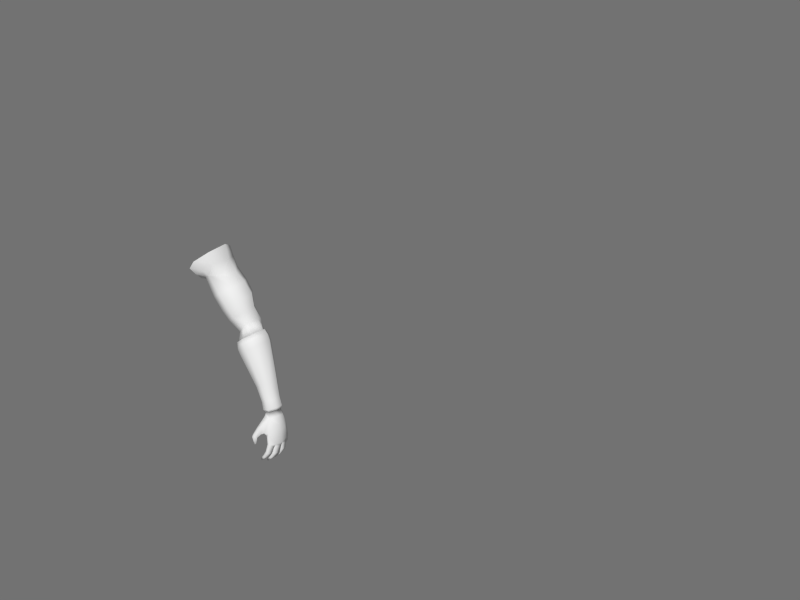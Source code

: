 # Source: hand-fk-ik-start.blend  (saved by Blender 4.0.36; exported with 4.5.12 LTS)
import bpy
from mathutils import Matrix  # noqa: F401  (used for matrix-valued properties, if any)

bpy.ops.wm.read_factory_settings(use_empty=True)
scene = bpy.context.scene
scene.name = 'Scene'

# ---- collections
col_collection_1 = bpy.data.collections.new('Collection 1'); scene.collection.children.link(col_collection_1)

# ---- world
world_world = bpy.data.worlds.new('World'); scene.world = world_world
world_world.color = (0.1683, 0.1683, 0.1683)
world_world.use_sun_shadow = False
world_world.sun_shadow_jitter_overblur = 0.0
world_world.cycles.sampling_method = 'NONE'
world_world.cycles.sample_map_resolution = 256
world_world.light_settings.ao_factor = 0.3

# ---- meshes
me_circle = bpy.data.meshes.new('Circle')
me_circle.from_pydata([(-8.774e-09, 0.6009, -0.2807), (-0.05476, 0.6009, -0.2753), (-0.1074, 0.6009, -0.2593), (-0.156, 0.6009, -0.2334), (-0.1985, 0.6009, -0.1985), (-0.2334, 0.6009, -0.156), (-0.2593, 0.6009, -0.1074), (-0.2753, 0.6009, -0.05476), (-0.2807, 0.6009, 1.536e-08), (-0.2753, 0.6009, 0.05476), (-0.2593, 0.6009, 0.1074), (-0.2334, 0.6009, 0.156), (-0.1985, 0.6009, 0.1985), (-0.156, 0.6009, 0.2334), (-0.1074, 0.6009, 0.2593), (-0.05476, 0.6009, 0.2753), (-8.774e-09, 0.6009, 0.2807), (0.05476, 0.6009, 0.2753), (0.1074, 0.6009, 0.2593), (0.156, 0.6009, 0.2334), (0.1985, 0.6009, 0.1985), (0.2334, 0.6009, 0.156), (0.2593, 0.6009, 0.1074), (0.2753, 0.6009, 0.05476), (0.2807, 0.6009, 1.536e-08), (0.2753, 0.6009, -0.05476), (0.2593, 0.6009, -0.1074), (0.2334, 0.6009, -0.156), (0.1985, 0.6009, -0.1985), (0.156, 0.6009, -0.2334), (0.1074, 0.6009, -0.2593), (0.05476, 0.6009, -0.2753)], [(1, 0), (2, 1), (3, 2), (4, 3), (5, 4), (6, 5), (7, 6), (8, 7), (9, 8), (10, 9), (11, 10), (12, 11), (13, 12), (14, 13), (15, 14), (16, 15), (17, 16), (18, 17), (19, 18), (20, 19), (21, 20), (22, 21), (23, 22), (24, 23), (25, 24), (26, 25), (27, 26), (28, 27), (29, 28), (30, 29), (31, 30), (0, 31)], [])
_uv = me_circle.uv_layers.new(name='UVMap')
_uv.uv.foreach_set('vector', [])
me_circle.update()
me_plane = bpy.data.meshes.new('Plane')
me_plane.from_pydata([(-0.5202, -0.05845, 0.0), (0.5202, -0.05845, 0.0), (-0.5202, 1.942, 0.0), (0.5202, 1.942, 0.0)], [(2, 0), (0, 1), (1, 3), (3, 2)], [])
_uv = me_plane.uv_layers.new(name='UVMap')
_uv.uv.foreach_set('vector', [])
me_plane.update()
me_plane_001 = bpy.data.meshes.new('Plane.001')
me_plane_001.from_pydata([(-7.658e-08, 0.7678, 0.0), (0.09804, 0.2616, 0.0), (0.2531, 0.2616, 0.0), (-0.2531, 0.2616, 0.0), (-0.09804, 0.2616, 0.0), (0.09804, 0.005216, 0.0), (-0.09804, 0.005216, 0.0)], [(2, 0), (3, 4), (3, 2), (0, 3), (1, 2), (6, 5), (4, 6), (5, 1)], [])
_uv = me_plane_001.uv_layers.new(name='UVMap')
_uv.uv.foreach_set('vector', [])
me_plane_001.update()
me_hand = bpy.data.meshes.new('hand')
me_hand.from_pydata([(0.05623, 0.04101, 0.04012), (0.06276, 0.09498, 0.03619), (0.03965, 0.1328, 0.02856), (0.03615, 0.01137, 0.02345), (0.002629, 0.01645, -0.0006293), (0.01158, 0.1361, -0.01137), (-0.01615, 0.1059, -0.03283), (-0.01597, 0.05107, -0.03259), (0.002478, 0.06944, -0.03683), (0.003238, 0.1139, -0.03359), (0.02225, 0.1411, -0.02053), (0.01665, 0.04074, -0.01392), (0.04008, 0.03465, -0.001112), (0.05624, 0.1311, -0.0009066), (0.0881, 0.09734, 0.000777), (0.06941, 0.05896, 0.0006882), (0.1325, 0.0651, -0.06328), (0.1326, 0.1105, -0.05888), (0.09958, 0.1432, -0.06939), (0.1067, 0.03626, -0.08419), (0.07324, 0.04587, -0.1107), (0.07337, 0.1398, -0.1016), (0.05521, 0.1131, -0.1193), (0.05516, 0.07515, -0.1229), (0.1254, 0.07825, -0.178), (0.1253, 0.09089, -0.1789), (0.1205, 0.1188, -0.1608), (0.1287, 0.05936, -0.1633), (0.1414, 0.06241, -0.1426), (0.1589, 0.1049, -0.1308), (0.1581, 0.07035, -0.1319), (0.2513, 0.03943, -0.4049), (0.2636, 0.06205, -0.4009), (0.2615, 0.08566, -0.4063), (0.2484, 0.09645, -0.4079), (0.2339, 0.09154, -0.4111), (0.2305, 0.04087, -0.405), (0.221, 0.05242, -0.4082), (0.2233, 0.07328, -0.4087), (0.2162, 0.02211, -0.4671), (0.2065, 0.01537, -0.4633), (0.2262, 0.007502, -0.4692), (0.215, 0.0006715, -0.4655), (0.2185, 0.02282, -0.4635), (0.2101, 0.01683, -0.4571), (0.2278, 0.009223, -0.4651), (0.2182, 0.003358, -0.4586), (0.218, 0.01377, -0.4885), (0.2141, 0.01122, -0.4903), (0.2235, 0.00566, -0.488), (0.2193, 0.002919, -0.49), (0.2282, 0.04232, -0.4387), (0.227, 0.0259, -0.4552), (0.2316, 0.03025, -0.4533), (0.2158, 0.02613, -0.4409), (0.2193, 0.03611, -0.4284), (0.2392, 0.01324, -0.4512), (0.2482, 0.01918, -0.4453), (0.2279, 0.01308, -0.4369), (0.2384, 0.02324, -0.4211), (0.2489, 0.09712, -0.4855), (0.2629, 0.1007, -0.4829), (0.2365, 0.08816, -0.5403), (0.2321, 0.08594, -0.5324), (0.2391, 0.08191, -0.5403), (0.2344, 0.08024, -0.5327), (0.2587, 0.1018, -0.5079), (0.2487, 0.09788, -0.5042), (0.2612, 0.09188, -0.5083), (0.2521, 0.08772, -0.5053), (0.2479, 0.0972, -0.5261), (0.2415, 0.09443, -0.5208), (0.2506, 0.08903, -0.5261), (0.2447, 0.08593, -0.5217), (0.2558, 0.1008, -0.514), (0.247, 0.09703, -0.5082), (0.2583, 0.09131, -0.5143), (0.2503, 0.08727, -0.5093), (0.2505, 0.09853, -0.5222), (0.2432, 0.09532, -0.5171), (0.2532, 0.08995, -0.5224), (0.2464, 0.08642, -0.518), (0.2614, 0.101, -0.4912), (0.2488, 0.09725, -0.4912), (0.2643, 0.08893, -0.4922), (0.2525, 0.08508, -0.4928), (0.2593, 0.06515, -0.4961), (0.2745, 0.0664, -0.4962), (0.2561, 0.0782, -0.495), (0.2718, 0.08168, -0.4952), (0.2497, 0.06332, -0.5354), (0.2579, 0.06537, -0.5408), (0.2479, 0.07449, -0.5347), (0.2565, 0.076, -0.5411), (0.2516, 0.06378, -0.5309), (0.261, 0.06614, -0.5361), (0.2499, 0.07546, -0.5301), (0.2599, 0.07727, -0.5363), (0.2561, 0.06452, -0.5198), (0.2672, 0.06716, -0.5259), (0.2544, 0.07729, -0.5189), (0.2663, 0.0794, -0.5259), (0.2583, 0.06495, -0.5148), (0.2705, 0.06763, -0.5183), (0.2565, 0.07818, -0.5139), (0.2698, 0.08037, -0.5182), (0.2374, 0.0608, -0.547), (0.243, 0.06125, -0.5556), (0.236, 0.06774, -0.547), (0.2415, 0.06864, -0.5559), (0.2701, 0.08486, -0.4855), (0.2539, 0.08156, -0.4884), (0.2561, 0.04287, -0.4881), (0.2733, 0.03913, -0.4848), (0.2583, 0.0626, -0.4899), (0.2763, 0.06144, -0.4871), (0.2406, 0.04196, -0.5557), (0.2331, 0.04427, -0.5484), (0.2391, 0.03473, -0.5565), (0.2331, 0.03689, -0.5475), (0.2705, 0.05091, -0.5204), (0.257, 0.05326, -0.5153), (0.269, 0.03737, -0.5188), (0.2565, 0.03874, -0.5146), (0.2547, 0.04599, -0.5437), (0.2461, 0.04807, -0.5366), (0.2543, 0.03453, -0.542), (0.246, 0.03573, -0.5359), (0.2663, 0.04948, -0.5283), (0.2544, 0.052, -0.5205), (0.2651, 0.03644, -0.5267), (0.2539, 0.03797, -0.5198), (0.2586, 0.04723, -0.5388), (0.2487, 0.04935, -0.5319), (0.2579, 0.03529, -0.5371), (0.2484, 0.03648, -0.5312), (0.2751, 0.05623, -0.496), (0.2586, 0.0585, -0.4956), (0.2725, 0.04053, -0.4944), (0.2577, 0.04411, -0.4946), (0.2671, 0.02205, -0.4813), (0.252, 0.02516, -0.4852), (0.2516, 0.02347, -0.4908), (0.2652, 0.01983, -0.49), (0.2549, 0.03798, -0.4925), (0.2698, 0.03381, -0.4923), (0.2402, 0.0158, -0.5273), (0.2475, 0.01288, -0.5328), (0.2418, 0.02706, -0.5287), (0.2493, 0.02321, -0.5351), (0.2425, 0.01649, -0.523), (0.251, 0.01339, -0.5284), (0.2442, 0.02822, -0.5244), (0.253, 0.02412, -0.5307), (0.2477, 0.01792, -0.5125), (0.2577, 0.01417, -0.5188), (0.2498, 0.03069, -0.514), (0.2604, 0.02584, -0.5211), (0.2502, 0.01862, -0.5078), (0.2615, 0.01505, -0.5116), (0.2525, 0.03184, -0.5093), (0.2645, 0.02713, -0.5138), (0.2284, 0.01957, -0.5388), (0.2328, 0.01588, -0.5472), (0.2293, 0.02644, -0.5402), (0.234, 0.0232, -0.549), (0.264, 0.044, -0.4254), (0.2673, 0.0803, -0.4275), (0.2385, 0.08358, -0.4313), (0.2309, 0.05219, -0.4331), (0.267, 0.0412, -0.447), (0.2687, 0.0841, -0.4459), (0.2443, 0.08396, -0.4491), (0.2412, 0.04952, -0.4536), (0.2697, 0.06222, -0.4255), (0.2346, 0.06858, -0.431), (0.2582, 0.02651, -0.4483), (0.2596, 0.09872, -0.4397), (0.2739, 0.06186, -0.4472), (0.244, 0.1001, -0.4431), (0.2388, 0.03505, -0.4588), (0.2436, 0.0666, -0.4512), (0.2352, 0.01961, -0.456), (0.2232, 0.01621, -0.4688), (0.2087, 0.006768, -0.4637), (0.2248, 0.01725, -0.4655), (0.2123, 0.009004, -0.4566), (0.2211, 0.009852, -0.4887), (0.2164, 0.006798, -0.4909), (0.2419, 0.02384, -0.4539), (0.2261, 0.02953, -0.4201), (0.2195, 0.01964, -0.4361), (0.2548, 0.1015, -0.4839), (0.2329, 0.08743, -0.5366), (0.2359, 0.07978, -0.537), (0.2531, 0.1018, -0.5059), (0.2572, 0.08783, -0.507), (0.2441, 0.09742, -0.5233), (0.2482, 0.08585, -0.524), (0.2507, 0.1008, -0.5109), (0.2548, 0.08739, -0.5119), (0.2462, 0.0986, -0.5195), (0.2503, 0.08648, -0.5203), (0.2544, 0.1015, -0.4909), (0.2589, 0.08485, -0.4928), (0.2674, 0.06329, -0.4965), (0.2634, 0.08242, -0.4949), (0.254, 0.06222, -0.5381), (0.2518, 0.07736, -0.5379), (0.2566, 0.06274, -0.5335), (0.2545, 0.07856, -0.5331), (0.2619, 0.06338, -0.5229), (0.2601, 0.08077, -0.5223), (0.2646, 0.06375, -0.5167), (0.2629, 0.08179, -0.5159), (0.2391, 0.05977, -0.5518), (0.2374, 0.06885, -0.5519), (0.262, 0.08368, -0.4883), (0.265, 0.04055, -0.4879), (0.2681, 0.06189, -0.4904), (0.2351, 0.04433, -0.5539), (0.2345, 0.03471, -0.5526), (0.2639, 0.05482, -0.5181), (0.2625, 0.03534, -0.5165), (0.2504, 0.04935, -0.5404), (0.25, 0.03283, -0.5387), (0.2604, 0.05339, -0.5246), (0.2592, 0.03457, -0.523), (0.2537, 0.0507, -0.5356), (0.253, 0.03349, -0.5339), (0.2671, 0.06003, -0.4961), (0.2647, 0.03965, -0.4943), (0.2586, 0.02062, -0.4828), (0.2576, 0.01892, -0.49), (0.263, 0.03844, -0.4928), (0.2435, 0.01226, -0.5297), (0.2458, 0.02725, -0.5322), (0.2464, 0.01278, -0.5253), (0.249, 0.02837, -0.5279), (0.2522, 0.01368, -0.5153), (0.2555, 0.03067, -0.5178), (0.2553, 0.0144, -0.5093), (0.2589, 0.03197, -0.5119), (0.2292, 0.01696, -0.5431), (0.2305, 0.02586, -0.5452), (0.2491, 0.02745, -0.4589), (0.251, 0.1026, -0.4406), (0.2461, 0.04796, -0.383), (0.2561, 0.06218, -0.38), (0.2551, 0.07966, -0.3825), (0.2448, 0.08951, -0.3867), (0.2321, 0.08596, -0.3917), (0.2313, 0.04912, -0.3887), (0.2237, 0.05875, -0.3919), (0.2243, 0.07362, -0.3931), (0.08103, 0.03216, -0.04691), (0.1085, 0.06096, -0.02805), (0.109, 0.1064, -0.02366), (0.08224, 0.1394, -0.03664), (0.04681, 0.1431, -0.06152), (0.04575, 0.04181, -0.07048), (0.02687, 0.07153, -0.08121), (0.0273, 0.1148, -0.07762), (0.08619, 0.1027, -0.1473), (0.08617, 0.07373, -0.1487), (0.09652, 0.1267, -0.1324), (0.09648, 0.04976, -0.1356), (0.1241, 0.04309, -0.1134), (0.1162, 0.1314, -0.1057), (0.1453, 0.1051, -0.09606), (0.1453, 0.06773, -0.09758), (0.1601, 0.0412, -0.1699), (0.1797, 0.06592, -0.1565), (0.1602, 0.1244, -0.1746), (0.1349, 0.1178, -0.1964), (0.1348, 0.04542, -0.1924), (0.1258, 0.09393, -0.2091), (0.1396, 0.1273, -0.1656), (0.1495, 0.1288, -0.1614), (0.1552, 0.1215, -0.1534), (0.1291, 0.132, -0.1546), (0.1507, 0.1237, -0.1376), (0.1308, 0.1321, -0.1283), (0.1395, 0.1238, -0.1255), (0.1236, 0.1305, -0.1383), (0.1403, 0.1337, -0.1454), (0.01635, 0.001861, 0.04833), (0.04456, 0.03646, 0.07413), (0.05079, 0.09464, 0.08172), (0.02068, 0.1392, 0.05326), (0.0006933, 0.1415, 0.03776), (-0.00123, 0.0001064, 0.02245), (0.1206, 0.06569, -0.2057), (0.1206, 0.09545, -0.2074), (0.1326, 0.1218, -0.1949), (0.1325, 0.04161, -0.1903), (0.1615, 0.03746, -0.1667), (0.1617, 0.1285, -0.1718), (0.1838, 0.103, -0.1546), (0.1837, 0.06471, -0.1525), (0.2186, 0.05737, -0.3961), (0.2192, 0.07558, -0.3976), (0.2291, 0.09062, -0.3956), (0.2291, 0.04437, -0.3916), (0.2489, 0.04315, -0.3846), (0.2469, 0.09489, -0.3892), (0.261, 0.08194, -0.3833), (0.2622, 0.06082, -0.3807), (0.2083, 0.0788, -0.37), (0.2079, 0.05912, -0.3685), (0.1886, 0.08404, -0.3288), (0.1886, 0.06089, -0.3273), (0.2188, 0.09474, -0.3661), (0.2008, 0.1021, -0.3218), (0.2187, 0.04484, -0.3622), (0.2008, 0.04391, -0.3179), (0.2391, 0.04303, -0.3521), (0.2231, 0.04128, -0.3028), (0.238, 0.09909, -0.3564), (0.2229, 0.1068, -0.3071), (0.2527, 0.08419, -0.3487), (0.2395, 0.08851, -0.2957), (0.2534, 0.06111, -0.3465), (0.2396, 0.06122, -0.2939), (0.1316, 0.0962, -0.2419), (0.1315, 0.06144, -0.2397), (0.1485, 0.1235, -0.2294), (0.1483, 0.03581, -0.2239), (0.1794, 0.03116, -0.1972), (0.1797, 0.1313, -0.2036), (0.2036, 0.1034, -0.1838), (0.2035, 0.06118, -0.1812), (0.1258, 0.06699, -0.2075), (0.1797, 0.1013, -0.1585), (0.2614, 0.08394, -0.3744), (0.2141, 0.07712, -0.3922), (0.2136, 0.05647, -0.3905), (0.2253, 0.09409, -0.3894), (0.2475, 0.04016, -0.3764), (0.2253, 0.04167, -0.385), (0.2626, 0.05992, -0.3716), (0.2455, 0.09886, -0.3814), (0.1956, 0.1044, -0.1687), (0.1395, 0.1249, -0.2141), (0.1393, 0.03627, -0.2087), (0.1242, 0.09662, -0.2272), (0.1241, 0.06251, -0.2252), (0.1955, 0.06186, -0.1662), (0.1714, 0.1326, -0.1883), (0.1711, 0.03162, -0.1822)], [], [(7, 6, 9, 8), (6, 5, 10, 9), (4, 7, 8, 11), (3, 4, 11, 12), (5, 2, 13, 10), (2, 1, 14, 13), (1, 0, 15, 14), (0, 3, 12, 15), (44, 54, 52, 43), (45, 56, 58, 46), (39, 47, 48, 40), (42, 50, 49, 41), (43, 39, 40, 44), (46, 42, 41, 45), (37, 169, 51, 55), (180, 53, 55, 51), (180, 51, 169, 173), (54, 55, 53, 52), (57, 176, 31, 59), (56, 57, 59, 58), (68, 76, 74, 66), (67, 75, 77, 69), (76, 80, 78, 74), (80, 72, 70, 78), (75, 79, 81, 77), (79, 71, 73, 81), (72, 64, 62, 70), (71, 63, 65, 73), (110, 84, 82, 61), (84, 68, 66, 82), (60, 83, 85, 111), (83, 67, 69, 85), (111, 88, 86, 114), (115, 87, 89, 110), (92, 108, 106, 90), (91, 107, 109, 93), (96, 92, 90, 94), (100, 96, 94, 98), (95, 91, 93, 97), (99, 95, 97, 101), (88, 104, 102, 86), (87, 103, 105, 89), (104, 100, 98, 102), (103, 99, 101, 105), (122, 130, 128, 120), (121, 129, 131, 123), (130, 134, 132, 128), (134, 126, 124, 132), (129, 133, 135, 131), (133, 125, 127, 135), (126, 118, 116, 124), (125, 117, 119, 127), (113, 138, 136, 115), (138, 122, 120, 136), (114, 137, 139, 112), (137, 121, 123, 139), (115, 178, 170, 113), (113, 170, 176, 140), (61, 177, 171, 110), (110, 171, 178, 115), (114, 181, 172, 111), (111, 172, 179, 60), (141, 180, 173, 112), (112, 173, 181, 114), (112, 144, 142, 141), (140, 143, 145, 113), (148, 164, 162, 146), (147, 163, 165, 149), (152, 148, 146, 150), (156, 152, 150, 154), (151, 147, 149, 153), (155, 151, 153, 157), (144, 160, 158, 142), (143, 159, 161, 145), (160, 156, 154, 158), (159, 155, 157, 161), (31, 166, 174, 32), (176, 170, 166, 31), (178, 174, 166, 170), (33, 167, 171, 177), (32, 174, 167, 33), (178, 171, 167, 174), (35, 168, 175, 38), (168, 35, 179, 172), (181, 175, 168, 172), (38, 175, 169, 37), (181, 173, 169, 175), (58, 191, 186, 46), (191, 54, 44, 186), (52, 182, 185, 43), (182, 56, 45, 185), (49, 187, 183, 41), (187, 47, 39, 183), (48, 188, 184, 40), (188, 50, 42, 184), (41, 183, 185, 45), (183, 39, 43, 185), (40, 184, 186, 44), (184, 42, 46, 186), (47, 187, 188, 48), (187, 49, 50, 188), (180, 245, 189, 53), (245, 176, 57, 189), (53, 189, 182, 52), (189, 57, 56, 182), (31, 36, 190, 59), (36, 37, 55, 190), (59, 190, 191, 58), (190, 55, 54, 191), (63, 193, 194, 65), (193, 62, 64, 194), (74, 199, 195, 66), (199, 75, 67, 195), (77, 200, 196, 69), (200, 76, 68, 196), (78, 201, 199, 74), (201, 79, 75, 199), (70, 197, 201, 78), (197, 71, 79, 201), (81, 202, 200, 77), (202, 80, 76, 200), (73, 198, 202, 81), (198, 72, 80, 202), (62, 193, 197, 70), (193, 63, 71, 197), (65, 194, 198, 73), (194, 64, 72, 198), (82, 203, 192, 61), (203, 83, 60, 192), (66, 195, 203, 82), (195, 67, 83, 203), (85, 204, 217, 111), (204, 84, 110, 217), (69, 196, 204, 85), (196, 68, 84, 204), (86, 205, 219, 114), (205, 87, 115, 219), (89, 206, 217, 110), (206, 88, 111, 217), (106, 215, 207, 90), (215, 107, 91, 207), (109, 216, 208, 93), (216, 108, 92, 208), (90, 207, 209, 94), (207, 91, 95, 209), (94, 209, 211, 98), (209, 95, 99, 211), (93, 208, 210, 97), (208, 92, 96, 210), (97, 210, 212, 101), (210, 96, 100, 212), (102, 213, 205, 86), (213, 103, 87, 205), (105, 214, 206, 89), (214, 104, 88, 206), (98, 211, 213, 102), (211, 99, 103, 213), (101, 212, 214, 105), (212, 100, 104, 214), (108, 216, 215, 106), (216, 109, 107, 215), (117, 220, 221, 119), (220, 116, 118, 221), (128, 226, 222, 120), (226, 129, 121, 222), (131, 227, 223, 123), (227, 130, 122, 223), (132, 228, 226, 128), (228, 133, 129, 226), (124, 224, 228, 132), (224, 125, 133, 228), (135, 229, 227, 131), (229, 134, 130, 227), (127, 225, 229, 135), (225, 126, 134, 229), (116, 220, 224, 124), (220, 117, 125, 224), (119, 221, 225, 127), (221, 118, 126, 225), (136, 230, 219, 115), (230, 137, 114, 219), (120, 222, 230, 136), (222, 121, 137, 230), (139, 231, 218, 112), (231, 138, 113, 218), (123, 223, 231, 139), (223, 122, 138, 231), (141, 232, 245, 180), (232, 140, 176, 245), (61, 192, 246, 177), (192, 60, 179, 246), (142, 233, 232, 141), (233, 143, 140, 232), (145, 234, 218, 113), (234, 144, 112, 218), (162, 243, 235, 146), (243, 163, 147, 235), (165, 244, 236, 149), (244, 164, 148, 236), (146, 235, 237, 150), (235, 147, 151, 237), (150, 237, 239, 154), (237, 151, 155, 239), (149, 236, 238, 153), (236, 148, 152, 238), (153, 238, 240, 157), (238, 152, 156, 240), (158, 241, 233, 142), (241, 159, 143, 233), (161, 242, 234, 145), (242, 160, 144, 234), (154, 239, 241, 158), (239, 155, 159, 241), (157, 240, 242, 161), (240, 156, 160, 242), (164, 244, 243, 162), (244, 165, 163, 243), (177, 246, 34, 33), (35, 34, 246, 179), (247, 31, 32, 248), (248, 32, 33, 249), (249, 33, 34, 250), (250, 34, 35, 251), (252, 36, 31, 247), (253, 37, 36, 252), (251, 35, 38, 254), (254, 38, 37, 253), (12, 255, 256, 15), (255, 19, 16, 256), (15, 256, 257, 14), (256, 16, 17, 257), (14, 257, 258, 13), (257, 17, 18, 258), (13, 258, 259, 10), (258, 18, 21, 259), (11, 260, 255, 12), (260, 20, 19, 255), (8, 261, 260, 11), (261, 23, 20, 260), (10, 259, 262, 9), (259, 21, 22, 262), (9, 262, 261, 8), (262, 22, 23, 261), (22, 263, 264, 23), (263, 25, 24, 264), (21, 265, 263, 22), (265, 26, 25, 263), (23, 264, 266, 20), (264, 24, 27, 266), (20, 266, 267, 19), (266, 27, 28, 267), (18, 268, 265, 21), (17, 269, 268, 18), (16, 270, 269, 17), (270, 30, 29, 269), (19, 267, 270, 16), (267, 28, 30, 270), (28, 271, 272, 30), (30, 272, 333, 29), (27, 275, 271, 28), (24, 332, 275, 27), (26, 274, 276, 25), (25, 276, 332, 24), (273, 274, 277, 278), (333, 273, 278, 279), (274, 26, 280, 277), (29, 333, 279, 281), (268, 269, 283, 282), (265, 268, 282, 284), (269, 29, 281, 283), (26, 265, 284, 280), (285, 278, 277, 280), (281, 279, 278, 285), (283, 281, 285, 282), (282, 285, 280, 284), (286, 3, 0, 287), (287, 0, 1, 288), (288, 1, 2, 289), (5, 290, 289, 2), (3, 286, 291, 4), (310, 308, 309, 311), (313, 312, 308, 310), (311, 309, 314, 315), (315, 314, 316, 317), (319, 318, 312, 313), (321, 320, 318, 319), (323, 322, 320, 321), (317, 316, 322, 323), (331, 328, 317, 323), (330, 331, 323, 321), (329, 330, 321, 319), (326, 329, 319, 313), (328, 327, 315, 317), (327, 325, 311, 315), (324, 326, 313, 310), (325, 324, 310, 311), (253, 300, 301, 254), (254, 301, 302, 251), (252, 303, 300, 253), (247, 304, 303, 252), (251, 302, 305, 250), (250, 305, 306, 249), (249, 306, 307, 248), (248, 307, 304, 247), (276, 293, 292, 332), (274, 294, 293, 276), (332, 292, 295, 275), (275, 295, 296, 271), (273, 297, 294, 274), (333, 298, 297, 273), (272, 299, 298, 333), (271, 296, 299, 272), (308, 335, 336, 309), (335, 301, 300, 336), (312, 337, 335, 308), (337, 302, 301, 335), (309, 336, 339, 314), (336, 300, 303, 339), (314, 339, 338, 316), (339, 303, 304, 338), (318, 341, 337, 312), (341, 305, 302, 337), (320, 334, 341, 318), (334, 306, 305, 341), (322, 340, 334, 320), (340, 307, 306, 334), (316, 338, 340, 322), (338, 304, 307, 340), (293, 345, 346, 292), (345, 324, 325, 346), (294, 343, 345, 293), (343, 326, 324, 345), (292, 346, 344, 295), (346, 325, 327, 344), (295, 344, 349, 296), (344, 327, 328, 349), (297, 348, 343, 294), (348, 329, 326, 343), (298, 342, 348, 297), (342, 330, 329, 348), (299, 347, 342, 298), (347, 331, 330, 342), (296, 349, 347, 299), (349, 328, 331, 347)])
me_hand.polygons.foreach_set('use_smooth', [True] * 344)
_ca = me_hand.color_attributes.new('Col', 'BYTE_COLOR', 'CORNER')
_ca.data.foreach_set('color', [1.0, 1.0, 1.0, 1.0, 1.0, 1.0, 1.0, 1.0, 1.0, 1.0, 1.0, 1.0, 1.0, 1.0, 1.0, 1.0, 1.0, 1.0, 1.0, 1.0, 1.0, 1.0, 1.0, 1.0, 1.0, 1.0, 1.0, 1.0, 1.0, 1.0, 1.0, 1.0, 1.0, 1.0, 1.0, 1.0, 1.0, 1.0, 1.0, 1.0, 1.0, 1.0, 1.0, 1.0, 1.0, 1.0, 1.0, 1.0, 1.0, 1.0, 1.0, 1.0, 1.0, 1.0, 1.0, 1.0, 1.0, 1.0, 1.0, 1.0, 1.0, 1.0, 1.0, 1.0, 1.0, 1.0, 1.0, 1.0, 1.0, 1.0, 1.0, 1.0, 1.0, 1.0, 1.0, 1.0, 1.0, 1.0, 1.0, 1.0, 1.0, 1.0, 1.0, 1.0, 1.0, 1.0, 1.0, 1.0, 1.0, 1.0, 1.0, 1.0, 1.0, 1.0, 1.0, 1.0, 1.0, 1.0, 1.0, 1.0, 1.0, 1.0, 1.0, 1.0, 1.0, 1.0, 1.0, 1.0, 1.0, 1.0, 1.0, 1.0, 1.0, 1.0, 1.0, 1.0, 1.0, 1.0, 1.0, 1.0, 1.0, 1.0, 1.0, 1.0, 1.0, 1.0, 1.0, 1.0, 1.0, 1.0, 1.0, 1.0, 1.0, 1.0, 1.0, 1.0, 1.0, 1.0, 1.0, 1.0, 1.0, 1.0, 1.0, 1.0, 1.0, 1.0, 1.0, 1.0, 1.0, 1.0, 1.0, 1.0, 1.0, 1.0, 1.0, 1.0, 1.0, 1.0, 1.0, 1.0, 1.0, 1.0, 1.0, 1.0, 1.0, 1.0, 1.0, 1.0, 1.0, 1.0, 1.0, 1.0, 1.0, 1.0, 1.0, 1.0, 1.0, 1.0, 1.0, 1.0, 1.0, 1.0, 1.0, 1.0, 1.0, 1.0, 1.0, 1.0, 1.0, 1.0, 1.0, 1.0, 1.0, 1.0, 1.0, 1.0, 1.0, 1.0, 1.0, 1.0, 1.0, 1.0, 1.0, 1.0, 1.0, 1.0, 1.0, 1.0, 1.0, 1.0, 1.0, 1.0, 1.0, 1.0, 1.0, 1.0, 1.0, 1.0, 1.0, 1.0, 1.0, 1.0, 1.0, 1.0, 1.0, 1.0, 1.0, 1.0, 1.0, 1.0, 1.0, 1.0, 1.0, 1.0, 1.0, 1.0, 1.0, 1.0, 1.0, 1.0, 1.0, 1.0, 1.0, 1.0, 1.0, 1.0, 1.0, 1.0, 1.0, 1.0, 1.0, 1.0, 1.0, 1.0, 1.0, 1.0, 1.0, 1.0, 1.0, 1.0, 1.0, 1.0, 1.0, 1.0, 1.0, 1.0, 1.0, 1.0, 1.0, 1.0, 1.0, 1.0, 1.0, 1.0, 1.0, 1.0, 1.0, 1.0, 1.0, 1.0, 1.0, 1.0, 1.0, 1.0, 1.0, 1.0, 1.0, 1.0, 1.0, 1.0, 1.0, 1.0, 1.0, 1.0, 1.0, 1.0, 1.0, 1.0, 1.0, 1.0, 1.0, 1.0, 1.0, 1.0, 1.0, 1.0, 1.0, 1.0, 1.0, 1.0, 1.0, 1.0, 1.0, 1.0, 1.0, 1.0, 1.0, 1.0, 1.0, 1.0, 1.0, 1.0, 1.0, 1.0, 1.0, 1.0, 1.0, 1.0, 1.0, 1.0, 1.0, 1.0, 1.0, 1.0, 1.0, 1.0, 1.0, 1.0, 1.0, 1.0, 1.0, 1.0, 1.0, 1.0, 1.0, 1.0, 1.0, 1.0, 1.0, 1.0, 1.0, 1.0, 1.0, 1.0, 1.0, 1.0, 1.0, 1.0, 1.0, 1.0, 1.0, 1.0, 1.0, 1.0, 1.0, 1.0, 1.0, 1.0, 1.0, 1.0, 1.0, 1.0, 1.0, 1.0, 1.0, 1.0, 1.0, 1.0, 1.0, 1.0, 1.0, 1.0, 1.0, 1.0, 1.0, 1.0, 1.0, 1.0, 1.0, 1.0, 1.0, 1.0, 1.0, 1.0, 1.0, 1.0, 1.0, 1.0, 1.0, 1.0, 1.0, 1.0, 1.0, 1.0, 1.0, 1.0, 1.0, 1.0, 1.0, 1.0, 1.0, 1.0, 1.0, 1.0, 1.0, 1.0, 1.0, 1.0, 1.0, 1.0, 1.0, 1.0, 1.0, 1.0, 1.0, 1.0, 1.0, 1.0, 1.0, 1.0, 1.0, 1.0, 1.0, 1.0, 1.0, 1.0, 1.0, 1.0, 1.0, 1.0, 1.0, 1.0, 1.0, 1.0, 1.0, 1.0, 1.0, 1.0, 1.0, 1.0, 1.0, 1.0, 1.0, 1.0, 1.0, 1.0, 1.0, 1.0, 1.0, 1.0, 1.0, 1.0, 1.0, 1.0, 1.0, 1.0, 1.0, 1.0, 1.0, 1.0, 1.0, 1.0, 1.0, 1.0, 1.0, 1.0, 1.0, 1.0, 1.0, 1.0, 1.0, 1.0, 1.0, 1.0, 1.0, 1.0, 1.0, 1.0, 1.0, 1.0, 1.0, 1.0, 1.0, 1.0, 1.0, 1.0, 1.0, 1.0, 1.0, 1.0, 1.0, 1.0, 1.0, 1.0, 1.0, 1.0, 1.0, 1.0, 1.0, 1.0, 1.0, 1.0, 1.0, 1.0, 1.0, 1.0, 1.0, 1.0, 1.0, 1.0, 1.0, 1.0, 1.0, 1.0, 1.0, 1.0, 1.0, 1.0, 1.0, 1.0, 1.0, 1.0, 1.0, 1.0, 1.0, 1.0, 1.0, 1.0, 1.0, 1.0, 1.0, 1.0, 1.0, 1.0, 1.0, 1.0, 1.0, 1.0, 1.0, 1.0, 1.0, 1.0, 1.0, 1.0, 1.0, 1.0, 1.0, 1.0, 1.0, 1.0, 1.0, 1.0, 1.0, 1.0, 1.0, 1.0, 1.0, 1.0, 1.0, 1.0, 1.0, 1.0, 1.0, 1.0, 1.0, 1.0, 1.0, 1.0, 1.0, 1.0, 1.0, 1.0, 1.0, 1.0, 1.0, 1.0, 1.0, 1.0, 1.0, 1.0, 1.0, 1.0, 1.0, 1.0, 1.0, 1.0, 1.0, 1.0, 1.0, 1.0, 1.0, 1.0, 1.0, 1.0, 1.0, 1.0, 1.0, 1.0, 1.0, 1.0, 1.0, 1.0, 1.0, 1.0, 1.0, 1.0, 1.0, 1.0, 1.0, 1.0, 1.0, 1.0, 1.0, 1.0, 1.0, 1.0, 1.0, 1.0, 1.0, 1.0, 1.0, 1.0, 1.0, 1.0, 1.0, 1.0, 1.0, 1.0, 1.0, 1.0, 1.0, 1.0, 1.0, 1.0, 1.0, 1.0, 1.0, 1.0, 1.0, 1.0, 1.0, 1.0, 1.0, 1.0, 1.0, 1.0, 1.0, 1.0, 1.0, 1.0, 1.0, 1.0, 1.0, 1.0, 1.0, 1.0, 1.0, 1.0, 1.0, 1.0, 1.0, 1.0, 1.0, 1.0, 1.0, 1.0, 1.0, 1.0, 1.0, 1.0, 1.0, 1.0, 1.0, 1.0, 1.0, 1.0, 1.0, 1.0, 1.0, 1.0, 1.0, 1.0, 1.0, 1.0, 1.0, 1.0, 1.0, 1.0, 1.0, 1.0, 1.0, 1.0, 1.0, 1.0, 1.0, 1.0, 1.0, 1.0, 1.0, 1.0, 1.0, 1.0, 1.0, 1.0, 1.0, 1.0, 1.0, 1.0, 1.0, 1.0, 1.0, 1.0, 1.0, 1.0, 1.0, 1.0, 1.0, 1.0, 1.0, 1.0, 1.0, 1.0, 1.0, 1.0, 1.0, 1.0, 1.0, 1.0, 1.0, 1.0, 1.0, 1.0, 1.0, 1.0, 1.0, 1.0, 1.0, 1.0, 1.0, 1.0, 1.0, 1.0, 1.0, 1.0, 1.0, 1.0, 1.0, 1.0, 1.0, 1.0, 1.0, 1.0, 1.0, 1.0, 1.0, 1.0, 1.0, 1.0, 1.0, 1.0, 1.0, 1.0, 1.0, 1.0, 1.0, 1.0, 1.0, 1.0, 1.0, 1.0, 1.0, 1.0, 1.0, 1.0, 1.0, 1.0, 1.0, 1.0, 1.0, 1.0, 1.0, 1.0, 1.0, 1.0, 1.0, 1.0, 1.0, 1.0, 1.0, 1.0, 1.0, 1.0, 1.0, 1.0, 1.0, 1.0, 1.0, 1.0, 1.0, 1.0, 1.0, 1.0, 1.0, 1.0, 1.0, 1.0, 1.0, 1.0, 1.0, 1.0, 1.0, 1.0, 1.0, 1.0, 1.0, 1.0, 1.0, 1.0, 1.0, 1.0, 1.0, 1.0, 1.0, 1.0, 1.0, 1.0, 1.0, 1.0, 1.0, 1.0, 1.0, 1.0, 1.0, 1.0, 1.0, 1.0, 1.0, 1.0, 1.0, 1.0, 1.0, 1.0, 1.0, 1.0, 1.0, 1.0, 1.0, 1.0, 1.0, 1.0, 1.0, 1.0, 1.0, 1.0, 1.0, 1.0, 1.0, 1.0, 1.0, 1.0, 1.0, 1.0, 1.0, 1.0, 1.0, 1.0, 1.0, 1.0, 1.0, 1.0, 1.0, 1.0, 1.0, 1.0, 1.0, 1.0, 1.0, 1.0, 1.0, 1.0, 1.0, 1.0, 1.0, 1.0, 1.0, 1.0, 1.0, 1.0, 1.0, 1.0, 1.0, 1.0, 1.0, 1.0, 1.0, 1.0, 1.0, 1.0, 1.0, 1.0, 1.0, 1.0, 1.0, 1.0, 1.0, 1.0, 1.0, 1.0, 1.0, 1.0, 1.0, 1.0, 1.0, 1.0, 1.0, 1.0, 1.0, 1.0, 1.0, 1.0, 1.0, 1.0, 1.0, 1.0, 1.0, 1.0, 1.0, 1.0, 1.0, 1.0, 1.0, 1.0, 1.0, 1.0, 1.0, 1.0, 1.0, 1.0, 1.0, 1.0, 1.0, 1.0, 1.0, 1.0, 1.0, 1.0, 1.0, 1.0, 1.0, 1.0, 1.0, 1.0, 1.0, 1.0, 1.0, 1.0, 1.0, 1.0, 1.0, 1.0, 1.0, 1.0, 1.0, 1.0, 1.0, 1.0, 1.0, 1.0, 1.0, 1.0, 1.0, 1.0, 1.0, 1.0, 1.0, 1.0, 1.0, 1.0, 1.0, 1.0, 1.0, 1.0, 1.0, 1.0, 1.0, 1.0, 1.0, 1.0, 1.0, 1.0, 1.0, 1.0, 1.0, 1.0, 1.0, 1.0, 1.0, 1.0, 1.0, 1.0, 1.0, 1.0, 1.0, 1.0, 1.0, 1.0, 1.0, 1.0, 1.0, 1.0, 1.0, 1.0, 1.0, 1.0, 1.0, 1.0, 1.0, 1.0, 1.0, 1.0, 1.0, 1.0, 1.0, 1.0, 1.0, 1.0, 1.0, 1.0, 1.0, 1.0, 1.0, 1.0, 1.0, 1.0, 1.0, 1.0, 1.0, 1.0, 1.0, 1.0, 1.0, 1.0, 1.0, 1.0, 1.0, 1.0, 1.0, 1.0, 1.0, 1.0, 1.0, 1.0, 1.0, 1.0, 1.0, 1.0, 1.0, 1.0, 1.0, 1.0, 1.0, 1.0, 1.0, 1.0, 1.0, 1.0, 1.0, 1.0, 1.0, 1.0, 1.0, 1.0, 1.0, 1.0, 1.0, 1.0, 1.0, 1.0, 1.0, 1.0, 1.0, 1.0, 1.0, 1.0, 1.0, 1.0, 1.0, 1.0, 1.0, 1.0, 1.0, 1.0, 1.0, 1.0, 1.0, 1.0, 1.0, 1.0, 1.0, 1.0, 1.0, 1.0, 1.0, 1.0, 1.0, 1.0, 1.0, 1.0, 1.0, 1.0, 1.0, 1.0, 1.0, 1.0, 1.0, 1.0, 1.0, 1.0, 1.0, 1.0, 1.0, 1.0, 1.0, 1.0, 1.0, 1.0, 1.0, 1.0, 1.0, 1.0, 1.0, 1.0, 1.0, 1.0, 1.0, 1.0, 1.0, 1.0, 1.0, 1.0, 1.0, 1.0, 1.0, 1.0, 1.0, 1.0, 1.0, 1.0, 1.0, 1.0, 1.0, 1.0, 1.0, 1.0, 1.0, 1.0, 1.0, 1.0, 1.0, 1.0, 1.0, 1.0, 1.0, 1.0, 1.0, 1.0, 1.0, 1.0, 1.0, 1.0, 1.0, 1.0, 1.0, 1.0, 1.0, 1.0, 1.0, 1.0, 1.0, 1.0, 1.0, 1.0, 1.0, 1.0, 1.0, 1.0, 1.0, 1.0, 1.0, 1.0, 1.0, 1.0, 1.0, 1.0, 1.0, 1.0, 1.0, 1.0, 1.0, 1.0, 1.0, 1.0, 1.0, 1.0, 1.0, 1.0, 1.0, 1.0, 1.0, 1.0, 1.0, 1.0, 1.0, 1.0, 1.0, 1.0, 1.0, 1.0, 1.0, 1.0, 1.0, 1.0, 1.0, 1.0, 1.0, 1.0, 1.0, 1.0, 1.0, 1.0, 1.0, 1.0, 1.0, 1.0, 1.0, 1.0, 1.0, 1.0, 1.0, 1.0, 1.0, 1.0, 1.0, 1.0, 1.0, 1.0, 1.0, 1.0, 1.0, 1.0, 1.0, 1.0, 1.0, 1.0, 1.0, 1.0, 1.0, 1.0, 1.0, 1.0, 1.0, 1.0, 1.0, 1.0, 1.0, 1.0, 1.0, 1.0, 1.0, 1.0, 1.0, 1.0, 1.0, 1.0, 1.0, 1.0, 1.0, 1.0, 1.0, 1.0, 1.0, 1.0, 1.0, 1.0, 1.0, 1.0, 1.0, 1.0, 1.0, 1.0, 1.0, 1.0, 1.0, 1.0, 1.0, 1.0, 1.0, 1.0, 1.0, 1.0, 1.0, 1.0, 1.0, 1.0, 1.0, 1.0, 1.0, 1.0, 1.0, 1.0, 1.0, 1.0, 1.0, 1.0, 1.0, 1.0, 1.0, 1.0, 1.0, 1.0, 1.0, 1.0, 1.0, 1.0, 1.0, 1.0, 1.0, 1.0, 1.0, 1.0, 1.0, 1.0, 1.0, 1.0, 1.0, 1.0, 1.0, 1.0, 1.0, 1.0, 1.0, 1.0, 1.0, 1.0, 1.0, 1.0, 1.0, 1.0, 1.0, 1.0, 1.0, 1.0, 1.0, 1.0, 1.0, 1.0, 1.0, 1.0, 1.0, 1.0, 1.0, 1.0, 1.0, 1.0, 1.0, 1.0, 1.0, 1.0, 1.0, 1.0, 1.0, 1.0, 1.0, 1.0, 1.0, 1.0, 1.0, 1.0, 1.0, 1.0, 1.0, 1.0, 1.0, 1.0, 1.0, 1.0, 1.0, 1.0, 1.0, 1.0, 1.0, 1.0, 1.0, 1.0, 1.0, 1.0, 1.0, 1.0, 1.0, 1.0, 1.0, 1.0, 1.0, 1.0, 1.0, 1.0, 1.0, 1.0, 1.0, 1.0, 1.0, 1.0, 1.0, 1.0, 1.0, 1.0, 1.0, 1.0, 1.0, 1.0, 1.0, 1.0, 1.0, 1.0, 1.0, 1.0, 1.0, 1.0, 1.0, 1.0, 1.0, 1.0, 1.0, 1.0, 1.0, 1.0, 1.0, 1.0, 1.0, 1.0, 1.0, 1.0, 1.0, 1.0, 1.0, 1.0, 1.0, 1.0, 1.0, 1.0, 1.0, 1.0, 1.0, 1.0, 1.0, 1.0, 1.0, 1.0, 1.0, 1.0, 1.0, 1.0, 1.0, 1.0, 1.0, 1.0, 1.0, 1.0, 1.0, 1.0, 1.0, 1.0, 1.0, 1.0, 1.0, 1.0, 1.0, 1.0, 1.0, 1.0, 1.0, 1.0, 1.0, 1.0, 1.0, 1.0, 1.0, 1.0, 1.0, 1.0, 1.0, 1.0, 1.0, 1.0, 1.0, 1.0, 1.0, 1.0, 1.0, 1.0, 1.0, 1.0, 1.0, 1.0, 1.0, 1.0, 1.0, 1.0, 1.0, 1.0, 1.0, 1.0, 1.0, 1.0, 1.0, 1.0, 1.0, 1.0, 1.0, 1.0, 1.0, 1.0, 1.0, 1.0, 1.0, 1.0, 1.0, 1.0, 1.0, 1.0, 1.0, 1.0, 1.0, 1.0, 1.0, 1.0, 1.0, 1.0, 1.0, 1.0, 1.0, 1.0, 1.0, 1.0, 1.0, 1.0, 1.0, 1.0, 1.0, 1.0, 1.0, 1.0, 1.0, 1.0, 1.0, 1.0, 1.0, 1.0, 1.0, 1.0, 1.0, 1.0, 1.0, 1.0, 1.0, 1.0, 1.0, 1.0, 1.0, 1.0, 1.0, 1.0, 1.0, 1.0, 1.0, 1.0, 1.0, 1.0, 1.0, 1.0, 1.0, 1.0, 1.0, 1.0, 1.0, 1.0, 1.0, 1.0, 1.0, 1.0, 1.0, 1.0, 1.0, 1.0, 1.0, 1.0, 1.0, 1.0, 1.0, 1.0, 1.0, 1.0, 1.0, 1.0, 1.0, 1.0, 1.0, 1.0, 1.0, 1.0, 1.0, 1.0, 1.0, 1.0, 1.0, 1.0, 1.0, 1.0, 1.0, 1.0, 1.0, 1.0, 1.0, 1.0, 1.0, 1.0, 1.0, 1.0, 1.0, 1.0, 1.0, 1.0, 1.0, 1.0, 1.0, 1.0, 1.0, 1.0, 1.0, 1.0, 1.0, 1.0, 1.0, 1.0, 1.0, 1.0, 1.0, 1.0, 1.0, 1.0, 1.0, 1.0, 1.0, 1.0, 1.0, 1.0, 1.0, 1.0, 1.0, 1.0, 1.0, 1.0, 1.0, 1.0, 1.0, 1.0, 1.0, 1.0, 1.0, 1.0, 1.0, 1.0, 1.0, 1.0, 1.0, 1.0, 1.0, 1.0, 1.0, 1.0, 1.0, 1.0, 1.0, 1.0, 1.0, 1.0, 1.0, 1.0, 1.0, 1.0, 1.0, 1.0, 1.0, 1.0, 1.0, 1.0, 1.0, 1.0, 1.0, 1.0, 1.0, 1.0, 1.0, 1.0, 1.0, 1.0, 1.0, 1.0, 1.0, 1.0, 1.0, 1.0, 1.0, 1.0, 1.0, 1.0, 1.0, 1.0, 1.0, 1.0, 1.0, 1.0, 1.0, 1.0, 1.0, 1.0, 1.0, 1.0, 1.0, 1.0, 1.0, 1.0, 1.0, 1.0, 1.0, 1.0, 1.0, 1.0, 1.0, 1.0, 1.0, 1.0, 1.0, 1.0, 1.0, 1.0, 1.0, 1.0, 1.0, 1.0, 1.0, 1.0, 1.0, 1.0, 1.0, 1.0, 1.0, 1.0, 1.0, 1.0, 1.0, 1.0, 1.0, 1.0, 1.0, 1.0, 1.0, 1.0, 1.0, 1.0, 1.0, 1.0, 1.0, 1.0, 1.0, 1.0, 1.0, 1.0, 1.0, 1.0, 1.0, 1.0, 1.0, 1.0, 1.0, 1.0, 1.0, 1.0, 1.0, 1.0, 1.0, 1.0, 1.0, 1.0, 1.0, 1.0, 1.0, 1.0, 1.0, 1.0, 1.0, 1.0, 1.0, 1.0, 1.0, 1.0, 1.0, 1.0, 1.0, 1.0, 1.0, 1.0, 1.0, 1.0, 1.0, 1.0, 1.0, 1.0, 1.0, 1.0, 1.0, 1.0, 1.0, 1.0, 1.0, 1.0, 1.0, 1.0, 1.0, 1.0, 1.0, 1.0, 1.0, 1.0, 1.0, 1.0, 1.0, 1.0, 1.0, 1.0, 1.0, 1.0, 1.0, 1.0, 1.0, 1.0, 1.0, 1.0, 1.0, 1.0, 1.0, 1.0, 1.0, 1.0, 1.0, 1.0, 1.0, 1.0, 1.0, 1.0, 1.0, 1.0, 1.0, 1.0, 1.0, 1.0, 1.0, 1.0, 1.0, 1.0, 1.0, 1.0, 1.0, 1.0, 1.0, 1.0, 1.0, 1.0, 1.0, 1.0, 1.0, 1.0, 1.0, 1.0, 1.0, 1.0, 1.0, 1.0, 1.0, 1.0, 1.0, 1.0, 1.0, 1.0, 1.0, 1.0, 1.0, 1.0, 1.0, 1.0, 1.0, 1.0, 1.0, 1.0, 1.0, 1.0, 1.0, 1.0, 1.0, 1.0, 1.0, 1.0, 1.0, 1.0, 1.0, 1.0, 1.0, 1.0, 1.0, 1.0, 1.0, 1.0, 1.0, 1.0, 1.0, 1.0, 1.0, 1.0, 1.0, 1.0, 1.0, 1.0, 1.0, 1.0, 1.0, 1.0, 1.0, 1.0, 1.0, 1.0, 1.0, 1.0, 1.0, 1.0, 1.0, 1.0, 1.0, 1.0, 1.0, 1.0, 1.0, 1.0, 1.0, 1.0, 1.0, 1.0, 1.0, 1.0, 1.0, 1.0, 1.0, 1.0, 1.0, 1.0, 1.0, 1.0, 1.0, 1.0, 1.0, 1.0, 1.0, 1.0, 1.0, 1.0, 1.0, 1.0, 1.0, 1.0, 1.0, 1.0, 1.0, 1.0, 1.0, 1.0, 1.0, 1.0, 1.0, 1.0, 1.0, 1.0, 1.0, 1.0, 1.0, 1.0, 1.0, 1.0, 1.0, 1.0, 1.0, 1.0, 1.0, 1.0, 1.0, 1.0, 1.0, 1.0, 1.0, 1.0, 1.0, 1.0, 1.0, 1.0, 1.0, 1.0, 1.0, 1.0, 1.0, 1.0, 1.0, 1.0, 1.0, 1.0, 1.0, 1.0, 1.0, 1.0, 1.0, 1.0, 1.0, 1.0, 1.0, 1.0, 1.0, 1.0, 1.0, 1.0, 1.0, 1.0, 1.0, 1.0, 1.0, 1.0, 1.0, 1.0, 1.0, 1.0, 1.0, 1.0, 1.0, 1.0, 1.0, 1.0, 1.0, 1.0, 1.0, 1.0, 1.0, 1.0, 1.0, 1.0, 1.0, 1.0, 1.0, 1.0, 1.0, 1.0, 1.0, 1.0, 1.0, 1.0, 1.0, 1.0, 1.0, 1.0, 1.0, 1.0, 1.0, 1.0, 1.0, 1.0, 1.0, 1.0, 1.0, 1.0, 1.0, 1.0, 1.0, 1.0, 1.0, 1.0, 1.0, 1.0, 1.0, 1.0, 1.0, 1.0, 1.0, 1.0, 1.0, 1.0, 1.0, 1.0, 1.0, 1.0, 1.0, 1.0, 1.0, 1.0, 1.0, 1.0, 1.0, 1.0, 1.0, 1.0, 1.0, 1.0, 1.0, 1.0, 1.0, 1.0, 1.0, 1.0, 1.0, 1.0, 1.0, 1.0, 1.0, 1.0, 1.0, 1.0, 1.0, 1.0, 1.0, 1.0, 1.0, 1.0, 1.0, 1.0, 1.0, 1.0, 1.0, 1.0, 1.0, 1.0, 1.0, 1.0, 1.0, 1.0, 1.0, 1.0, 1.0, 1.0, 1.0, 1.0, 1.0, 1.0, 1.0, 1.0, 1.0, 1.0, 1.0, 1.0, 1.0, 1.0, 1.0, 1.0, 1.0, 1.0, 1.0, 1.0, 1.0, 1.0, 1.0, 1.0, 1.0, 1.0, 1.0, 1.0, 1.0, 1.0, 1.0, 1.0, 1.0, 1.0, 1.0, 1.0, 1.0, 1.0, 1.0, 1.0, 1.0, 1.0, 1.0, 1.0, 1.0, 1.0, 1.0, 1.0, 1.0, 1.0, 1.0, 1.0, 1.0, 1.0, 1.0, 1.0, 1.0, 1.0, 1.0, 1.0, 1.0, 1.0, 1.0, 1.0, 1.0, 1.0, 1.0, 1.0, 1.0, 1.0, 1.0, 1.0, 1.0, 1.0, 1.0, 1.0, 1.0, 1.0, 1.0, 1.0, 1.0, 1.0, 1.0, 1.0, 1.0, 1.0, 1.0, 1.0, 1.0, 1.0, 1.0, 1.0, 1.0, 1.0, 1.0, 1.0, 1.0, 1.0, 1.0, 1.0, 1.0, 1.0, 1.0, 1.0, 1.0, 1.0, 1.0, 1.0, 1.0, 1.0, 1.0, 1.0, 1.0, 1.0, 1.0, 1.0, 1.0, 1.0, 1.0, 1.0, 1.0, 1.0, 1.0, 1.0, 1.0, 1.0, 1.0, 1.0, 1.0, 1.0, 1.0, 1.0, 1.0, 1.0, 1.0, 1.0, 1.0, 1.0, 1.0, 1.0, 1.0, 1.0, 1.0, 1.0, 1.0, 1.0, 1.0, 1.0, 1.0, 1.0, 1.0, 1.0, 1.0, 1.0, 1.0, 1.0, 1.0, 1.0, 1.0, 1.0, 1.0, 1.0, 1.0, 1.0, 1.0, 1.0, 1.0, 1.0, 1.0, 1.0, 1.0, 1.0, 1.0, 1.0, 1.0, 1.0, 1.0, 1.0, 1.0, 1.0, 1.0, 1.0, 1.0, 1.0, 1.0, 1.0, 1.0, 1.0, 1.0, 1.0, 1.0, 1.0, 1.0, 1.0, 1.0, 1.0, 1.0, 1.0, 1.0, 1.0, 1.0, 1.0, 1.0, 1.0, 1.0, 1.0, 1.0, 1.0, 1.0, 1.0, 1.0, 1.0, 1.0, 1.0, 1.0, 1.0, 1.0, 1.0, 1.0, 1.0, 1.0, 1.0, 1.0, 1.0, 1.0, 1.0, 1.0, 1.0, 1.0, 1.0, 1.0, 1.0, 1.0, 1.0, 1.0, 1.0, 1.0, 1.0, 1.0, 1.0, 1.0, 1.0, 1.0, 1.0, 1.0, 1.0, 1.0, 1.0, 1.0, 1.0, 1.0, 1.0, 1.0, 1.0, 1.0, 1.0, 1.0, 1.0, 1.0, 1.0, 1.0, 1.0, 1.0, 1.0, 1.0, 1.0, 1.0, 1.0, 1.0, 1.0, 1.0, 1.0, 1.0, 1.0, 1.0, 1.0, 1.0, 1.0, 1.0, 1.0, 1.0, 1.0, 1.0, 1.0, 1.0, 1.0, 1.0, 1.0, 1.0, 1.0, 1.0, 1.0, 1.0, 1.0, 1.0, 1.0, 1.0, 1.0, 1.0, 1.0, 1.0, 1.0, 1.0, 1.0, 1.0, 1.0, 1.0, 1.0, 1.0, 1.0, 1.0, 1.0, 1.0, 1.0, 1.0, 1.0, 1.0, 1.0, 1.0, 1.0, 1.0, 1.0, 1.0, 1.0, 1.0, 1.0, 1.0, 1.0, 1.0, 1.0, 1.0, 1.0, 1.0, 1.0, 1.0, 1.0, 1.0, 1.0, 1.0, 1.0, 1.0, 1.0, 1.0, 1.0, 1.0, 1.0, 1.0, 1.0, 1.0, 1.0, 1.0, 1.0, 1.0, 1.0, 1.0, 1.0, 1.0, 1.0, 1.0, 1.0, 1.0, 1.0, 1.0, 1.0, 1.0, 1.0, 1.0, 1.0, 1.0, 1.0, 1.0, 1.0, 1.0, 1.0, 1.0, 1.0, 1.0, 1.0, 1.0, 1.0, 1.0, 1.0, 1.0, 1.0, 1.0, 1.0, 1.0, 1.0, 1.0, 1.0, 1.0, 1.0, 1.0, 1.0, 1.0, 1.0, 1.0, 1.0, 1.0, 1.0, 1.0, 1.0, 1.0, 1.0, 1.0, 1.0, 1.0, 1.0, 1.0, 1.0, 1.0, 1.0, 1.0, 1.0, 1.0, 1.0, 1.0, 1.0, 1.0, 1.0, 1.0, 1.0, 1.0, 1.0, 1.0, 1.0, 1.0, 1.0, 1.0, 1.0, 1.0, 1.0, 1.0, 1.0, 1.0, 1.0, 1.0, 1.0, 1.0, 1.0, 1.0, 1.0, 1.0, 1.0, 1.0, 1.0, 1.0, 1.0, 1.0, 1.0, 1.0, 1.0, 1.0, 1.0, 1.0, 1.0, 1.0, 1.0, 1.0, 1.0, 1.0, 1.0, 1.0, 1.0, 1.0, 1.0, 1.0, 1.0, 1.0, 1.0, 1.0, 1.0, 1.0, 1.0, 1.0, 1.0, 1.0, 1.0, 1.0, 1.0, 1.0, 1.0, 1.0, 1.0, 1.0, 1.0, 1.0, 1.0, 1.0, 1.0, 1.0, 1.0, 1.0, 1.0, 1.0, 1.0, 1.0, 1.0, 1.0, 1.0, 1.0, 1.0, 1.0, 1.0, 1.0, 1.0, 1.0, 1.0, 1.0, 1.0, 1.0, 1.0, 1.0, 1.0, 1.0, 1.0, 1.0, 1.0, 1.0, 1.0, 1.0, 1.0, 1.0, 1.0, 1.0, 1.0, 1.0, 1.0, 1.0, 1.0, 1.0, 1.0, 1.0, 1.0, 1.0, 1.0, 1.0, 1.0, 1.0, 1.0, 1.0, 1.0, 1.0, 1.0, 1.0, 1.0, 1.0, 1.0, 1.0, 1.0, 1.0, 1.0, 1.0, 1.0, 1.0, 1.0, 1.0, 1.0, 1.0, 1.0, 1.0, 1.0, 1.0, 1.0, 1.0, 1.0, 1.0, 1.0, 1.0, 1.0, 1.0, 1.0, 1.0, 1.0, 1.0, 1.0, 1.0, 1.0, 1.0, 1.0, 1.0, 1.0, 1.0, 1.0, 1.0, 1.0, 1.0, 1.0, 1.0, 1.0, 1.0, 1.0, 1.0, 1.0, 1.0, 1.0, 1.0, 1.0, 1.0, 1.0, 1.0, 1.0, 1.0, 1.0, 1.0, 1.0, 1.0, 1.0, 1.0, 1.0, 1.0, 1.0, 1.0, 1.0, 1.0, 1.0, 1.0, 1.0, 1.0, 1.0, 1.0, 1.0, 1.0, 1.0, 1.0, 1.0, 1.0, 1.0, 1.0, 1.0, 1.0, 1.0, 1.0, 1.0, 1.0, 1.0, 1.0, 1.0, 1.0, 1.0, 1.0, 1.0, 1.0, 1.0, 1.0, 1.0, 1.0, 1.0, 1.0, 1.0, 1.0, 1.0, 1.0, 1.0, 1.0, 1.0, 1.0, 1.0, 1.0, 1.0, 1.0, 1.0, 1.0, 1.0, 1.0, 1.0, 1.0, 1.0, 1.0, 1.0, 1.0, 1.0, 1.0, 1.0, 1.0, 1.0, 1.0, 1.0, 1.0, 1.0, 1.0, 1.0, 1.0, 1.0, 1.0, 1.0, 1.0, 1.0, 1.0, 1.0, 1.0, 1.0, 1.0, 1.0, 1.0, 1.0, 1.0, 1.0, 1.0, 1.0, 1.0, 1.0, 1.0, 1.0, 1.0, 1.0, 1.0, 1.0, 1.0, 1.0, 1.0, 1.0, 1.0, 1.0, 1.0, 1.0, 1.0, 1.0, 1.0, 1.0, 1.0, 1.0, 1.0, 1.0, 1.0, 1.0, 1.0, 1.0, 1.0, 1.0, 1.0, 1.0, 1.0, 1.0, 1.0, 1.0, 1.0, 1.0, 1.0, 1.0, 1.0, 1.0, 1.0, 1.0, 1.0, 1.0, 1.0, 1.0, 1.0, 1.0, 1.0, 1.0, 1.0, 1.0, 1.0, 1.0, 1.0, 1.0, 1.0, 1.0, 1.0, 1.0, 1.0, 1.0, 1.0, 1.0, 1.0, 1.0, 1.0, 1.0, 1.0, 1.0, 1.0, 1.0, 1.0, 1.0, 1.0, 1.0, 1.0, 1.0, 1.0, 1.0, 1.0, 1.0, 1.0, 1.0, 1.0, 1.0, 1.0, 1.0, 1.0, 1.0, 1.0, 1.0, 1.0, 1.0, 1.0, 1.0, 1.0, 1.0, 1.0, 1.0, 1.0, 1.0, 1.0, 1.0, 1.0, 1.0, 1.0, 1.0, 1.0, 1.0, 1.0, 1.0, 1.0, 1.0, 1.0, 1.0, 1.0, 1.0, 1.0, 1.0, 1.0, 1.0, 1.0, 1.0, 1.0, 1.0, 1.0, 1.0, 1.0, 1.0, 1.0, 1.0, 1.0, 1.0, 1.0, 1.0, 1.0, 1.0, 1.0, 1.0, 1.0, 1.0, 1.0, 1.0, 1.0, 1.0, 1.0, 1.0, 1.0, 1.0, 1.0, 1.0, 1.0, 1.0, 1.0, 1.0, 1.0, 1.0, 1.0, 1.0, 1.0, 1.0, 1.0, 1.0, 1.0, 1.0, 1.0, 1.0, 1.0, 1.0, 1.0, 1.0, 1.0, 1.0, 1.0, 1.0, 1.0, 1.0, 1.0, 1.0, 1.0, 1.0, 1.0, 1.0, 1.0, 1.0, 1.0, 1.0, 1.0, 1.0, 1.0, 1.0, 1.0, 1.0, 1.0, 1.0, 1.0, 1.0, 1.0, 1.0, 1.0, 1.0, 1.0, 1.0, 1.0, 1.0, 1.0, 1.0, 1.0, 1.0, 1.0, 1.0, 1.0, 1.0, 1.0, 1.0, 1.0, 1.0, 1.0, 1.0, 1.0, 1.0, 1.0, 1.0, 1.0, 1.0, 1.0, 1.0, 1.0, 1.0, 1.0, 1.0, 1.0, 1.0, 1.0, 1.0, 1.0, 1.0, 1.0, 1.0, 1.0, 1.0, 1.0, 1.0, 1.0, 1.0, 1.0, 1.0, 1.0, 1.0, 1.0, 1.0, 1.0, 1.0, 1.0, 1.0, 1.0, 1.0, 1.0, 1.0, 1.0, 1.0, 1.0, 1.0, 1.0, 1.0, 1.0, 1.0, 1.0, 1.0, 1.0, 1.0, 1.0, 1.0, 1.0, 1.0, 1.0, 1.0, 1.0, 1.0, 1.0, 1.0, 1.0, 1.0, 1.0, 1.0, 1.0, 1.0, 1.0, 1.0, 1.0, 1.0, 1.0, 1.0, 1.0, 1.0, 1.0, 1.0, 1.0, 1.0, 1.0, 1.0, 1.0, 1.0, 1.0, 1.0, 1.0, 1.0, 1.0, 1.0, 1.0, 1.0, 1.0, 1.0, 1.0, 1.0, 1.0, 1.0, 1.0, 1.0, 1.0, 1.0, 1.0, 1.0, 1.0, 1.0, 1.0, 1.0, 1.0, 1.0, 1.0, 1.0, 1.0, 1.0, 1.0, 1.0, 1.0, 1.0, 1.0, 1.0, 1.0, 1.0, 1.0, 1.0, 1.0, 1.0, 1.0, 1.0, 1.0, 1.0, 1.0, 1.0, 1.0, 1.0, 1.0, 1.0, 1.0, 1.0, 1.0, 1.0, 1.0, 1.0, 1.0, 1.0, 1.0, 1.0, 1.0, 1.0, 1.0, 1.0, 1.0, 1.0, 1.0, 1.0, 1.0, 1.0, 1.0, 1.0, 1.0, 1.0, 1.0, 1.0, 1.0, 1.0, 1.0, 1.0, 1.0, 1.0, 1.0, 1.0, 1.0, 1.0, 1.0, 1.0, 1.0, 1.0, 1.0, 1.0, 1.0, 1.0, 1.0, 1.0, 1.0, 1.0, 1.0, 1.0, 1.0, 1.0, 1.0, 1.0, 1.0, 1.0, 1.0, 1.0, 1.0, 1.0, 1.0, 1.0, 1.0, 1.0, 1.0, 1.0, 1.0, 1.0, 1.0, 1.0, 1.0, 1.0, 1.0, 1.0, 1.0, 1.0, 1.0, 1.0, 1.0, 1.0, 1.0, 1.0, 1.0, 1.0, 1.0, 1.0, 1.0, 1.0, 1.0, 1.0, 1.0, 1.0, 1.0, 1.0, 1.0, 1.0, 1.0, 1.0, 1.0, 1.0, 1.0, 1.0, 1.0, 1.0, 1.0, 1.0, 1.0, 1.0, 1.0, 1.0, 1.0, 1.0, 1.0, 1.0, 1.0, 1.0, 1.0, 1.0, 1.0, 1.0, 1.0, 1.0, 1.0, 1.0, 1.0, 1.0, 1.0, 1.0, 1.0, 1.0, 1.0, 1.0, 1.0, 1.0, 1.0, 1.0, 1.0, 1.0, 1.0, 1.0, 1.0, 1.0, 1.0, 1.0, 1.0, 1.0, 1.0, 1.0, 1.0, 1.0, 1.0, 1.0, 1.0, 1.0, 1.0, 1.0, 1.0, 1.0, 1.0, 1.0, 1.0, 1.0, 1.0, 1.0, 1.0, 1.0, 1.0, 1.0, 1.0, 1.0, 1.0, 1.0, 1.0, 1.0, 1.0, 1.0, 1.0, 1.0, 1.0, 1.0, 1.0, 1.0, 1.0, 1.0, 1.0, 1.0, 1.0, 1.0, 1.0, 1.0, 1.0, 1.0, 1.0, 1.0, 1.0, 1.0, 1.0, 1.0, 1.0, 1.0, 1.0, 1.0, 1.0, 1.0, 1.0, 1.0, 1.0, 1.0, 1.0, 1.0, 1.0, 1.0, 1.0, 1.0, 1.0, 1.0, 1.0, 1.0, 1.0, 1.0, 1.0, 1.0, 1.0, 1.0, 1.0, 1.0, 1.0, 1.0, 1.0, 1.0, 1.0, 1.0, 1.0, 1.0, 1.0, 1.0, 1.0, 1.0, 1.0, 1.0, 1.0, 1.0, 1.0, 1.0, 1.0, 1.0, 1.0, 1.0, 1.0, 1.0, 1.0, 1.0, 1.0, 1.0, 1.0, 1.0, 1.0, 1.0, 1.0, 1.0, 1.0, 1.0, 1.0, 1.0, 1.0, 1.0, 1.0, 1.0, 1.0, 1.0, 1.0, 1.0, 1.0, 1.0, 1.0, 1.0, 1.0, 1.0, 1.0, 1.0, 1.0, 1.0, 1.0, 1.0, 1.0, 1.0, 1.0, 1.0, 1.0, 1.0, 1.0, 1.0, 1.0, 1.0, 1.0, 1.0, 1.0, 1.0, 1.0, 1.0, 1.0, 1.0, 1.0, 1.0, 1.0, 1.0, 1.0, 1.0, 1.0, 1.0, 1.0, 1.0, 1.0, 1.0, 1.0, 1.0, 1.0, 1.0, 1.0, 1.0, 1.0, 1.0, 1.0, 1.0, 1.0, 1.0, 1.0, 1.0, 1.0, 1.0, 1.0, 1.0, 1.0, 1.0, 1.0, 1.0, 1.0, 1.0, 1.0, 1.0, 1.0, 1.0, 1.0, 1.0, 1.0, 1.0, 1.0, 1.0, 1.0, 1.0, 1.0, 1.0, 1.0, 1.0, 1.0, 1.0, 1.0, 1.0, 1.0, 1.0, 1.0, 1.0, 1.0, 1.0, 1.0, 1.0, 1.0, 1.0, 1.0, 1.0, 1.0, 1.0, 1.0, 1.0, 1.0, 1.0, 1.0, 1.0, 1.0, 1.0, 1.0, 1.0, 1.0, 1.0, 1.0, 1.0, 1.0, 1.0, 1.0, 1.0, 1.0, 1.0, 1.0, 1.0, 1.0, 1.0, 1.0, 1.0, 1.0, 1.0, 1.0, 1.0, 1.0, 1.0, 1.0, 1.0, 1.0, 1.0, 1.0, 1.0, 1.0, 1.0, 1.0, 1.0, 1.0, 1.0, 1.0, 1.0, 1.0, 1.0, 1.0, 1.0, 1.0, 1.0, 1.0, 1.0, 1.0, 1.0, 1.0, 1.0, 1.0, 1.0, 1.0, 1.0, 1.0, 1.0, 1.0, 1.0, 1.0, 1.0, 1.0, 1.0, 1.0, 1.0, 1.0, 1.0, 1.0, 1.0, 1.0, 1.0, 1.0, 1.0, 1.0, 1.0, 1.0, 1.0, 1.0, 1.0, 1.0, 1.0, 1.0, 1.0, 1.0, 1.0, 1.0, 1.0, 1.0, 1.0, 1.0, 1.0, 1.0, 1.0, 1.0, 1.0, 1.0, 1.0, 1.0, 1.0, 1.0, 1.0, 1.0, 1.0, 1.0, 1.0, 1.0, 1.0, 0.9911, 0.9911, 0.9911, 0.9961, 1.0, 1.0, 1.0, 1.0, 1.0, 1.0, 1.0, 1.0, 1.0, 1.0, 1.0, 1.0, 1.0, 1.0, 1.0, 1.0, 0.9911, 0.9911, 0.9911, 0.9961, 1.0, 1.0, 1.0, 1.0, 1.0, 1.0, 1.0, 1.0, 1.0, 1.0, 1.0, 1.0, 1.0, 1.0, 1.0, 1.0, 1.0, 1.0, 1.0, 1.0, 1.0, 1.0, 1.0, 1.0, 1.0, 1.0, 1.0, 1.0, 1.0, 1.0, 1.0, 1.0, 1.0, 1.0, 1.0, 1.0, 0.9911, 0.9911, 0.9911, 0.9961, 1.0, 1.0, 1.0, 1.0, 1.0, 1.0, 1.0, 1.0, 0.9911, 0.9911, 0.9911, 0.9961, 1.0, 1.0, 1.0, 1.0, 1.0, 1.0, 1.0, 1.0, 1.0, 1.0, 1.0, 1.0, 1.0, 1.0, 1.0, 1.0, 1.0, 1.0, 1.0, 1.0, 1.0, 1.0, 1.0, 1.0, 1.0, 1.0, 1.0, 1.0, 1.0, 1.0, 1.0, 1.0, 1.0, 1.0, 1.0, 1.0, 1.0, 1.0, 1.0, 1.0, 1.0, 1.0, 1.0, 1.0, 1.0, 1.0, 1.0, 1.0, 1.0, 1.0, 1.0, 1.0, 1.0, 1.0, 1.0, 1.0, 1.0, 1.0, 1.0, 1.0, 1.0, 1.0, 1.0, 1.0, 1.0, 1.0, 1.0, 1.0, 1.0, 1.0, 1.0, 1.0, 1.0, 1.0, 1.0, 1.0, 1.0, 1.0, 1.0, 1.0, 1.0, 1.0, 1.0, 1.0, 1.0, 1.0, 1.0, 1.0, 1.0, 1.0, 1.0, 1.0, 1.0, 1.0, 1.0, 1.0, 1.0, 1.0, 1.0, 1.0, 1.0, 1.0, 1.0, 1.0, 1.0, 1.0, 1.0, 1.0, 1.0, 1.0, 1.0, 1.0, 1.0, 1.0, 1.0, 1.0, 1.0, 1.0, 1.0, 1.0, 1.0, 1.0, 1.0, 1.0, 1.0, 1.0, 1.0, 1.0, 1.0, 1.0, 1.0, 1.0, 1.0, 1.0, 1.0, 1.0, 1.0, 1.0, 1.0, 1.0, 1.0, 1.0, 1.0, 1.0, 1.0, 1.0, 1.0, 1.0, 1.0, 1.0, 1.0, 1.0, 1.0, 1.0, 1.0, 1.0, 1.0, 1.0, 1.0, 1.0, 1.0, 1.0, 1.0, 1.0, 1.0, 1.0, 1.0, 1.0, 1.0, 1.0, 1.0, 1.0, 1.0, 1.0, 1.0, 1.0, 1.0, 1.0, 1.0, 1.0, 1.0, 1.0, 1.0, 1.0, 1.0, 1.0, 1.0, 1.0, 1.0, 1.0, 1.0, 1.0, 1.0, 1.0, 1.0, 1.0, 1.0, 1.0, 1.0, 1.0, 1.0, 1.0, 1.0, 1.0, 1.0, 1.0, 1.0, 1.0, 1.0, 1.0, 1.0, 1.0, 1.0, 1.0, 1.0, 1.0, 1.0, 1.0, 1.0, 1.0, 1.0, 1.0, 1.0, 1.0, 1.0, 1.0, 1.0, 1.0, 1.0, 1.0, 1.0, 1.0, 1.0, 1.0, 1.0, 1.0, 1.0, 1.0, 1.0, 1.0, 1.0, 1.0, 1.0, 1.0, 1.0, 1.0, 1.0, 1.0, 1.0, 1.0, 1.0, 1.0, 1.0, 1.0, 1.0, 1.0, 1.0, 1.0, 1.0, 1.0, 1.0, 1.0, 1.0, 1.0, 1.0, 1.0, 1.0, 1.0, 1.0, 1.0, 1.0, 1.0, 1.0, 1.0, 1.0, 1.0, 0.9911, 0.9911, 0.9911, 0.9961, 1.0, 1.0, 1.0, 1.0, 1.0, 1.0, 1.0, 1.0, 1.0, 1.0, 1.0, 1.0, 1.0, 1.0, 1.0, 1.0, 0.9911, 0.9911, 0.9911, 0.9961, 1.0, 1.0, 1.0, 1.0, 1.0, 1.0, 1.0, 1.0, 1.0, 1.0, 1.0, 1.0, 1.0, 1.0, 1.0, 1.0, 1.0, 1.0, 1.0, 1.0, 1.0, 1.0, 1.0, 1.0, 1.0, 1.0, 1.0, 1.0, 1.0, 1.0, 1.0, 1.0, 1.0, 1.0, 1.0, 1.0, 0.9911, 0.9911, 0.9911, 0.9961, 1.0, 1.0, 1.0, 1.0, 1.0, 1.0, 1.0, 1.0, 1.0, 1.0, 1.0, 1.0, 1.0, 1.0, 1.0, 1.0, 1.0, 1.0, 1.0, 1.0, 1.0, 1.0, 1.0, 1.0, 1.0, 1.0, 1.0, 1.0, 1.0, 1.0, 1.0, 1.0, 1.0, 1.0, 1.0, 1.0, 1.0, 1.0, 1.0, 1.0, 1.0, 1.0, 1.0, 1.0, 1.0, 1.0, 1.0, 1.0, 0.9911, 0.9911, 0.9911, 0.9961, 1.0, 1.0, 1.0, 1.0, 1.0, 1.0, 1.0, 1.0, 1.0, 1.0, 1.0, 1.0, 1.0, 1.0, 1.0, 1.0, 1.0, 1.0, 1.0, 1.0, 1.0, 1.0, 1.0, 1.0, 1.0, 1.0, 1.0, 1.0, 1.0, 1.0, 1.0, 1.0, 1.0, 1.0, 1.0, 1.0, 1.0, 1.0, 1.0, 1.0, 0.9911, 0.9911, 0.9911, 0.9961, 1.0, 1.0, 1.0, 1.0, 1.0, 1.0, 1.0, 1.0, 1.0, 1.0, 1.0, 1.0, 1.0, 1.0, 1.0, 1.0, 1.0, 1.0, 1.0, 1.0, 1.0, 1.0, 1.0, 1.0, 1.0, 1.0, 1.0, 1.0, 0.9911, 0.9911, 0.9911, 0.9961, 1.0, 1.0, 1.0, 1.0, 1.0, 1.0, 1.0, 1.0, 1.0, 1.0, 1.0, 1.0, 1.0, 1.0, 1.0, 1.0, 1.0, 1.0, 1.0, 1.0, 1.0, 1.0, 1.0, 1.0, 1.0, 1.0, 1.0, 1.0, 1.0, 1.0, 1.0, 1.0, 1.0, 1.0, 1.0, 1.0, 1.0, 1.0, 1.0, 1.0, 1.0, 1.0, 1.0, 1.0, 1.0, 1.0, 1.0, 1.0, 1.0, 1.0, 1.0, 1.0, 1.0, 1.0, 1.0, 1.0, 1.0, 1.0, 1.0, 1.0, 1.0, 1.0, 1.0, 1.0, 1.0, 1.0, 1.0, 1.0, 1.0, 1.0, 1.0, 1.0, 1.0, 1.0, 1.0, 1.0, 1.0, 1.0, 1.0, 1.0, 1.0, 1.0, 1.0, 1.0, 1.0, 1.0, 1.0, 1.0, 1.0, 1.0, 1.0, 1.0, 0.9911, 0.9911, 0.9911, 0.9961, 1.0, 1.0, 1.0, 1.0, 1.0, 1.0, 1.0, 1.0, 1.0, 1.0, 1.0, 1.0, 1.0, 1.0, 1.0, 1.0, 1.0, 1.0, 1.0, 1.0, 1.0, 1.0, 1.0, 1.0, 1.0, 1.0, 1.0, 1.0, 1.0, 1.0, 1.0, 1.0, 1.0, 1.0, 1.0, 1.0, 1.0, 1.0, 1.0, 1.0, 1.0, 1.0, 1.0, 1.0, 1.0, 1.0, 1.0, 1.0, 1.0, 1.0, 1.0, 1.0, 1.0, 1.0, 1.0, 1.0, 0.9911, 0.9911, 0.9911, 0.9961, 1.0, 1.0, 1.0, 1.0, 1.0, 1.0, 1.0, 1.0, 1.0, 1.0, 1.0, 1.0, 1.0, 1.0, 1.0, 1.0, 1.0, 1.0, 1.0, 1.0, 1.0, 1.0, 1.0, 1.0, 0.9911, 0.9911, 0.9911, 0.9961, 1.0, 1.0, 1.0, 1.0, 1.0, 1.0, 1.0, 1.0, 1.0, 1.0, 1.0, 1.0, 0.9911, 0.9911, 0.9911, 0.9961, 1.0, 1.0, 1.0, 1.0, 0.9911, 0.9911, 0.9911, 0.9961, 1.0, 1.0, 1.0, 1.0, 1.0, 1.0, 1.0, 1.0, 1.0, 1.0, 1.0, 1.0, 1.0, 1.0, 1.0, 1.0, 0.9911, 0.9911, 0.9911, 0.9961, 1.0, 1.0, 1.0, 1.0, 1.0, 1.0, 1.0, 1.0, 1.0, 1.0, 1.0, 1.0, 1.0, 1.0, 1.0, 1.0, 1.0, 1.0, 1.0, 1.0, 1.0, 1.0, 1.0, 1.0, 1.0, 1.0, 1.0, 1.0, 1.0, 1.0, 1.0, 1.0, 1.0, 1.0, 1.0, 1.0, 1.0, 1.0, 1.0, 1.0, 1.0, 1.0, 1.0, 1.0, 1.0, 1.0, 1.0, 1.0, 1.0, 1.0, 1.0, 1.0, 1.0, 1.0, 1.0, 1.0, 1.0, 1.0, 1.0, 1.0, 1.0, 1.0, 1.0, 1.0, 1.0, 1.0, 1.0, 1.0, 1.0, 1.0, 1.0, 1.0, 1.0, 1.0, 1.0, 1.0, 0.9911, 0.9911, 0.9911, 0.9961, 1.0, 1.0, 1.0, 1.0, 1.0, 1.0, 1.0, 1.0, 0.9911, 0.9911, 0.9911, 0.9961, 1.0, 1.0, 1.0, 1.0, 1.0, 1.0, 1.0, 1.0, 1.0, 1.0, 1.0, 1.0, 1.0, 1.0, 1.0, 1.0, 0.9911, 0.9911, 0.9911, 0.9961, 1.0, 1.0, 1.0, 1.0, 1.0, 1.0, 1.0, 1.0, 1.0, 1.0, 1.0, 1.0, 1.0, 1.0, 1.0, 1.0, 1.0, 1.0, 1.0, 1.0, 1.0, 1.0, 1.0, 1.0, 1.0, 1.0, 1.0, 1.0, 1.0, 1.0, 1.0, 1.0, 1.0, 1.0, 1.0, 1.0, 1.0, 1.0, 1.0, 1.0, 1.0, 1.0, 1.0, 1.0, 1.0, 1.0, 1.0, 1.0, 1.0, 1.0, 1.0, 1.0, 1.0, 1.0, 1.0, 1.0, 1.0, 1.0, 1.0, 1.0, 1.0, 1.0, 1.0, 1.0, 1.0, 1.0, 1.0, 1.0, 1.0, 1.0, 1.0, 1.0, 1.0, 1.0, 1.0, 1.0, 1.0, 1.0, 1.0, 1.0, 1.0, 1.0, 1.0, 1.0, 1.0, 1.0, 1.0, 1.0, 1.0, 1.0, 1.0, 1.0, 1.0, 1.0, 1.0, 1.0, 1.0, 1.0, 1.0, 1.0, 1.0, 1.0, 1.0, 1.0, 1.0, 1.0, 1.0, 1.0, 1.0, 1.0, 1.0, 1.0, 1.0, 1.0, 1.0, 1.0, 1.0, 1.0, 1.0, 1.0, 1.0, 1.0, 1.0, 1.0, 1.0, 1.0, 1.0, 1.0, 1.0, 1.0, 1.0, 1.0, 1.0, 1.0, 1.0, 1.0, 1.0, 1.0, 1.0, 1.0, 1.0, 1.0, 1.0, 1.0, 1.0, 1.0, 1.0, 1.0, 0.9911, 0.9911, 0.9911, 0.9961, 1.0, 1.0, 1.0, 1.0, 1.0, 1.0, 1.0, 1.0, 1.0, 1.0, 1.0, 1.0, 0.9911, 0.9911, 0.9911, 0.9961, 1.0, 1.0, 1.0, 1.0, 1.0, 1.0, 1.0, 1.0, 1.0, 1.0, 1.0, 1.0, 1.0, 1.0, 1.0, 1.0, 1.0, 1.0, 1.0, 1.0, 1.0, 1.0, 1.0, 1.0, 1.0, 1.0, 1.0, 1.0, 0.9911, 0.9911, 0.9911, 0.9961, 1.0, 1.0, 1.0, 1.0, 1.0, 1.0, 1.0, 1.0, 1.0, 1.0, 1.0, 1.0, 1.0, 1.0, 1.0, 1.0, 1.0, 1.0, 1.0, 1.0, 0.9911, 0.9911, 0.9911, 0.9961, 0.9911, 0.9911, 0.9911, 0.9961, 1.0, 1.0, 1.0, 1.0, 1.0, 1.0, 1.0, 1.0, 1.0, 1.0, 1.0, 1.0, 0.9911, 0.9911, 0.9911, 0.9961, 1.0, 1.0, 1.0, 1.0, 1.0, 1.0, 1.0, 1.0, 0.9911, 0.9911, 0.9911, 0.9961, 0.9911, 0.9911, 0.9911, 0.9961, 1.0, 1.0, 1.0, 1.0, 1.0, 1.0, 1.0, 1.0, 1.0, 1.0, 1.0, 1.0, 1.0, 1.0, 1.0, 1.0, 1.0, 1.0, 1.0, 1.0, 1.0, 1.0, 1.0, 1.0, 1.0, 1.0, 1.0, 1.0, 1.0, 1.0, 1.0, 1.0, 1.0, 1.0, 1.0, 1.0, 1.0, 1.0, 1.0, 1.0, 1.0, 1.0, 1.0, 1.0, 1.0, 1.0, 1.0, 1.0, 0.9911, 0.9911, 0.9911, 0.9961, 1.0, 1.0, 1.0, 1.0, 0.9911, 0.9911, 0.9911, 0.9961, 0.9911, 0.9911, 0.9911, 0.9961, 1.0, 1.0, 1.0, 1.0, 1.0, 1.0, 1.0, 1.0, 1.0, 1.0, 1.0, 1.0, 1.0, 1.0, 1.0, 1.0, 1.0, 1.0, 1.0, 1.0, 1.0, 1.0, 1.0, 1.0, 1.0, 1.0, 1.0, 1.0, 0.9911, 0.9911, 0.9911, 0.9961, 1.0, 1.0, 1.0, 1.0, 1.0, 1.0, 1.0, 1.0, 1.0, 1.0, 1.0, 1.0, 1.0, 1.0, 1.0, 1.0, 1.0, 1.0, 1.0, 1.0, 1.0, 1.0, 1.0, 1.0, 1.0, 1.0, 1.0, 1.0, 1.0, 1.0, 1.0, 1.0, 1.0, 1.0, 1.0, 1.0, 1.0, 1.0, 1.0, 1.0, 1.0, 1.0, 1.0, 1.0, 0.9911, 0.9911, 0.9911, 0.9961, 1.0, 1.0, 1.0, 1.0, 1.0, 1.0, 1.0, 1.0, 1.0, 1.0, 1.0, 1.0, 1.0, 1.0, 1.0, 1.0, 1.0, 1.0, 1.0, 1.0, 1.0, 1.0, 1.0, 1.0, 1.0, 1.0, 1.0, 1.0, 1.0, 1.0, 1.0, 1.0, 1.0, 1.0, 1.0, 1.0, 1.0, 1.0, 1.0, 1.0, 1.0, 1.0, 1.0, 1.0, 1.0, 1.0, 1.0, 1.0, 1.0, 1.0, 1.0, 1.0, 1.0, 1.0, 1.0, 1.0, 1.0, 1.0, 1.0, 1.0, 1.0, 1.0, 1.0, 1.0, 1.0, 1.0, 1.0, 1.0, 1.0, 1.0, 1.0, 1.0, 1.0, 1.0, 1.0, 1.0, 1.0, 1.0, 1.0, 1.0, 1.0, 1.0, 1.0, 1.0, 1.0, 1.0, 1.0, 1.0, 1.0, 1.0, 1.0, 1.0, 1.0, 1.0, 1.0, 1.0, 1.0, 1.0, 1.0, 1.0, 1.0, 1.0, 1.0, 1.0, 1.0, 1.0, 1.0, 1.0, 1.0, 1.0, 1.0, 1.0, 1.0, 1.0, 1.0, 1.0, 1.0, 1.0, 1.0, 1.0, 1.0, 1.0, 1.0, 1.0, 1.0, 1.0, 1.0, 1.0, 1.0, 1.0, 1.0, 1.0, 1.0, 1.0, 1.0, 1.0, 0.9911, 0.9911, 0.9911, 0.9961, 0.9911, 0.9911, 0.9911, 0.9961, 1.0, 1.0, 1.0, 1.0, 1.0, 1.0, 1.0, 1.0, 1.0, 1.0, 1.0, 1.0, 0.9911, 0.9911, 0.9911, 0.9961, 0.9911, 0.9911, 0.9911, 0.9961, 0.9911, 0.9911, 0.9911, 0.9961, 0.9911, 0.9911, 0.9911, 0.9961, 1.0, 1.0, 1.0, 1.0, 0.9911, 0.9911, 0.9911, 0.9961, 1.0, 1.0, 1.0, 1.0, 1.0, 1.0, 1.0, 1.0, 0.9911, 0.9911, 0.9911, 0.9961, 1.0, 1.0, 1.0, 1.0, 1.0, 1.0, 1.0, 1.0, 0.9911, 0.9911, 0.9911, 0.9961, 0.9911, 0.9911, 0.9911, 0.9961, 1.0, 1.0, 1.0, 1.0, 1.0, 1.0, 1.0, 1.0, 1.0, 1.0, 1.0, 1.0, 0.9911, 0.9911, 0.9911, 0.9961, 1.0, 1.0, 1.0, 1.0, 1.0, 1.0, 1.0, 1.0, 1.0, 1.0, 1.0, 1.0, 1.0, 1.0, 1.0, 1.0, 1.0, 1.0, 1.0, 1.0, 1.0, 1.0, 1.0, 1.0, 1.0, 1.0, 1.0, 1.0, 1.0, 1.0, 1.0, 1.0, 1.0, 1.0, 1.0, 1.0, 1.0, 1.0, 1.0, 1.0, 1.0, 1.0, 1.0, 1.0, 1.0, 1.0, 1.0, 1.0, 1.0, 1.0, 1.0, 1.0, 1.0, 1.0, 1.0, 1.0, 1.0, 1.0, 1.0, 1.0, 1.0, 1.0, 1.0, 1.0, 1.0, 1.0, 1.0, 1.0, 0.9911, 0.9911, 0.9911, 0.9961, 1.0, 1.0, 1.0, 1.0, 1.0, 1.0, 1.0, 1.0, 0.9911, 0.9911, 0.9911, 0.9961, 1.0, 1.0, 1.0, 1.0, 1.0, 1.0, 1.0, 1.0, 1.0, 1.0, 1.0, 1.0, 1.0, 1.0, 1.0, 1.0, 1.0, 1.0, 1.0, 1.0, 0.9911, 0.9911, 0.9911, 0.9961, 0.9911, 0.9911, 0.9911, 0.9961, 1.0, 1.0, 1.0, 1.0, 1.0, 1.0, 1.0, 1.0, 1.0, 1.0, 1.0, 1.0, 0.9911, 0.9911, 0.9911, 0.9961, 1.0, 1.0, 1.0, 1.0, 1.0, 1.0, 1.0, 1.0, 0.9911, 0.9911, 0.9911, 0.9961, 1.0, 1.0, 1.0, 1.0, 1.0, 1.0, 1.0, 1.0, 1.0, 1.0, 1.0, 1.0, 1.0, 1.0, 1.0, 1.0, 0.9911, 0.9911, 0.9911, 0.9961, 0.9911, 0.9911, 0.9911, 0.9961, 0.9911, 0.9911, 0.9911, 0.9961, 1.0, 1.0, 1.0, 1.0, 1.0, 1.0, 1.0, 1.0, 0.9911, 0.9911, 0.9911, 0.9961, 1.0, 1.0, 1.0, 1.0, 1.0, 1.0, 1.0, 1.0, 1.0, 1.0, 1.0, 1.0, 1.0, 1.0, 1.0, 1.0, 1.0, 1.0, 1.0, 1.0, 1.0, 1.0, 1.0, 1.0, 1.0, 1.0, 1.0, 1.0, 1.0, 1.0, 1.0, 1.0, 1.0, 1.0, 1.0, 1.0, 1.0, 1.0, 1.0, 1.0, 1.0, 1.0, 1.0, 1.0, 1.0, 1.0, 1.0, 1.0, 1.0, 1.0, 1.0, 1.0, 1.0, 1.0, 1.0, 1.0, 1.0, 1.0, 1.0, 1.0, 1.0, 1.0, 1.0, 1.0, 1.0, 1.0, 1.0, 1.0, 1.0, 1.0, 1.0, 1.0, 1.0, 1.0, 1.0, 1.0, 0.9911, 0.9911, 0.9911, 0.9961, 0.9911, 0.9911, 0.9911, 0.9961, 1.0, 1.0, 1.0, 1.0, 1.0, 1.0, 1.0, 1.0, 0.9911, 0.9911, 0.9911, 0.9961, 1.0, 1.0, 1.0, 1.0, 1.0, 1.0, 1.0, 1.0, 1.0, 1.0, 1.0, 1.0])
me_hand.use_remesh_preserve_volume = False
me_hand.use_remesh_preserve_attributes = False
me_hand.use_mirror_vertex_groups = False
me_hand.update()
arm_armature = bpy.data.armatures.new('Armature')  # bones are not reproduced

# ---- objects
ob_circle = bpy.data.objects.new('Circle', me_circle)
ob_plane = bpy.data.objects.new('Plane', me_plane)
ob_arrow = bpy.data.objects.new('Arrow', me_plane_001)
ob_armature = bpy.data.objects.new('Armature', arm_armature)
ob_perseu_hand = bpy.data.objects.new('perseu-hand', me_hand)

# ---- transforms, parenting, visibility, modifiers, constraints
ob_circle.location = (0.0, 0.0, 0.0)
ob_plane.location = (0.0, 0.0, 0.0)
ob_arrow.location = (0.0, 0.0, 0.0)
ob_armature.location = (0.0, 0.0, 0.0)
ob_armature.show_in_front = True
ob_perseu_hand.parent = ob_armature
ob_perseu_hand.location = (0.0, 0.0, 0.7)
ob_perseu_hand.empty_display_type = 'ARROWS'
ob_perseu_hand.lineart.crease_threshold = 0.0
_vg = ob_perseu_hand.vertex_groups.new(name='main.L')
for _i, _w in zip([0, 1, 2, 3, 4, 5, 6, 7, 8, 9, 10, 11, 12, 13, 14, 15, 16, 17, 18, 19, 20, 21, 22, 23, 24, 25, 26, 27, 28, 29, 30, 255, 256, 257, 258, 259, 260, 261, 262, 263, 264, 265, 266, 267, 268, 269, 270, 271, 272, 273, 274, 275, 276, 277, 278, 279, 280, 281, 282, 283, 284, 285, 286, 287, 288, 289, 290, 291, 292, 293, 294, 295, 296, 297, 298, 299, 324, 325, 326, 327, 328, 329, 330, 331, 332, 333, 342, 343, 344, 345, 346, 347, 348, 349], [0.9999, 0.9999, 0.9999, 1.0, 1.0, 0.9998, 0.9999, 0.9999, 0.9999, 0.9998, 0.9997, 0.9999, 0.9999, 0.9997, 0.9995, 0.9998, 0.9954, 0.9946, 0.9959, 0.9969, 0.9975, 0.9947, 0.9963, 0.9974, 0.9158, 0.9023, 0.9028, 0.9197, 0.9437, 0.8969, 0.9106, 0.9993, 0.9989, 0.9986, 0.9987, 0.9988, 0.9995, 0.9995, 0.9992, 0.9851, 0.9884, 0.9801, 0.9894, 0.9889, 0.9835, 0.9798, 0.9823, 0.3554, 0.4599, 0.4113, 0.3303, 0.3434, 0.3266, 0.7291, 0.7195, 0.7587, 0.8982, 0.8921, 0.9504, 0.9435, 0.944, 0.8871, 1.0, 1.0, 0.9999, 0.9999, 0.9999, 1.0, 0.2663, 0.2732, 0.2954, 0.3026, 0.3168, 0.365, 0.4029, 0.3939, 0.01805, 0.02194, 0.03429, 0.04136, 0.0596, 0.06415, 0.07212, 0.0695, 0.3161, 0.4723, 0.1843, 0.1216, 0.1272, 0.1035, 0.1031, 0.1816, 0.1636, 0.1503]): _vg.add([_i], _w, 'REPLACE')
_vg = ob_perseu_hand.vertex_groups.new(name='arm.L')
for _i, _w in zip([24, 25, 26, 27, 28, 29, 30, 31, 32, 33, 34, 35, 36, 37, 38, 39, 40, 41, 42, 43, 44, 45, 46, 47, 48, 49, 50, 51, 52, 53, 54, 55, 56, 57, 58, 59, 166, 167, 168, 169, 174, 182, 183, 184, 185, 186, 187, 188, 189, 190, 191, 247, 248, 249, 250, 251, 252, 253, 254, 271, 272, 273, 274, 275, 276, 277, 278, 279, 280, 281, 282, 283, 284, 285, 292, 293, 294, 295, 296, 297, 298, 299, 300, 301, 302, 303, 304, 305, 306, 307, 308, 309, 310, 311, 312, 313, 314, 315, 316, 317, 318, 319, 320, 321, 322, 323, 324, 325, 326, 327, 328, 329, 330, 331, 332, 333, 334, 335, 336, 337, 338, 339, 340, 341, 342, 343, 344, 345, 346, 347, 348, 349], [0.08415, 0.09775, 0.09716, 0.08033, 0.05629, 0.1031, 0.08944, 0.1325, 0.151, 0.13, 0.152, 0.152, 0.1982, 0.1787, 0.1656, 0.04416, 0.04335, 0.04159, 0.04169, 0.04482, 0.04421, 0.04124, 0.04204, 0.03814, 0.03703, 0.03769, 0.03698, 0.01146, 0.04364, 0.01749, 0.04837, 0.06229, 0.0216, 0.002136, 0.03982, 0.06634, 0.03005, 0.04138, 0.02146, 0.01183, 0.01435, 0.04432, 0.0449, 0.04243, 0.04848, 0.04312, 0.03802, 0.03668, 0.004974, 0.08365, 0.04912, 0.7597, 0.7746, 0.7763, 0.7624, 0.7686, 0.7596, 0.7771, 0.7876, 0.6446, 0.5401, 0.5887, 0.6697, 0.6566, 0.6734, 0.2709, 0.2805, 0.2413, 0.1018, 0.1079, 0.04911, 0.05654, 0.05603, 0.1129, 0.7336, 0.7268, 0.7046, 0.6974, 0.6831, 0.635, 0.5971, 0.6061, 0.8495, 0.8587, 0.8433, 0.8294, 0.8227, 0.8318, 0.8374, 0.8366, 0.9897, 0.9884, 0.9987, 0.9987, 0.9874, 0.998, 0.9857, 0.9981, 0.9846, 0.9968, 0.9858, 0.9969, 0.986, 0.9962, 0.9859, 0.9962, 0.9659, 0.964, 0.9578, 0.9543, 0.9404, 0.9358, 0.9278, 0.9305, 0.6838, 0.5276, 0.9168, 0.9283, 0.9213, 0.9195, 0.9074, 0.9102, 0.9173, 0.9136, 0.8157, 0.8783, 0.8728, 0.8965, 0.8968, 0.8183, 0.8363, 0.8497]): _vg.add([_i], _w, 'REPLACE')
_vg = ob_perseu_hand.vertex_groups.new(name='hand.L')
for _i, _w in zip([31, 32, 33, 34, 35, 36, 37, 38, 39, 40, 41, 42, 43, 44, 45, 46, 47, 48, 49, 50, 51, 52, 53, 54, 55, 56, 57, 58, 59, 60, 61, 62, 63, 64, 65, 66, 67, 68, 69, 70, 71, 72, 73, 74, 75, 76, 77, 78, 79, 80, 81, 82, 83, 84, 85, 86, 87, 88, 89, 90, 91, 92, 93, 94, 95, 96, 97, 98, 99, 100, 101, 102, 103, 104, 105, 106, 107, 108, 109, 110, 111, 112, 113, 114, 115, 116, 117, 118, 119, 120, 121, 122, 123, 124, 125, 126, 127, 128, 129, 130, 131, 132, 133, 134, 135, 136, 137, 138, 139, 140, 141, 142, 143, 144, 145, 146, 147, 148, 149, 150, 151, 152, 153, 154, 155, 156, 157, 158, 159, 160, 161, 162, 163, 164, 165, 166, 167, 168, 169, 170, 171, 172, 173, 174, 175, 176, 177, 178, 179, 180, 181, 182, 183, 184, 185, 186, 187, 188, 189, 190, 191, 192, 193, 194, 195, 196, 197, 198, 199, 200, 201, 202, 203, 204, 205, 206, 207, 208, 209, 210, 211, 212, 213, 214, 215, 216, 217, 218, 219, 220, 221, 222, 223, 224, 225, 226, 227, 228, 229, 230, 231, 232, 233, 234, 235, 236, 237, 238, 239, 240, 241, 242, 243, 244, 245, 246, 247, 248, 249, 250, 251, 252, 253, 254, 300, 301, 302, 303, 304, 305, 306, 307, 334, 335, 336, 337, 338, 339, 340, 341], [0.8675, 0.849, 0.87, 0.848, 0.848, 0.8018, 0.8213, 0.8344, 0.9529, 0.9533, 0.9542, 0.9542, 0.9526, 0.9529, 0.9544, 0.954, 0.9559, 0.9565, 0.9562, 0.9565, 0.9693, 0.9532, 0.9663, 0.9508, 0.9377, 0.9642, 0.9739, 0.9551, 0.9337, 0.9944, 0.9952, 0.9956, 0.9957, 0.9956, 0.9956, 0.9948, 0.9951, 0.9943, 0.9944, 0.9954, 0.9955, 0.9953, 0.9953, 0.995, 0.9952, 0.9946, 0.9947, 0.9953, 0.9954, 0.9951, 0.9952, 0.9948, 0.9949, 0.9952, 0.9952, 0.9994, 0.9994, 0.9985, 0.9988, 0.9999, 0.9999, 0.9999, 0.9999, 0.9999, 0.9999, 0.9999, 0.9999, 0.9998, 0.9999, 0.9997, 0.9998, 0.9998, 0.9998, 0.9996, 0.9997, 0.9999, 0.9999, 0.9999, 0.9999, 0.9974, 0.9971, 0.9966, 0.9974, 0.9996, 0.9991, 1.0, 1.0, 1.0, 1.0, 0.9999, 0.9999, 0.9998, 0.9997, 1.0, 1.0, 1.0, 1.0, 1.0, 1.0, 0.9999, 0.9999, 1.0, 1.0, 1.0, 0.9999, 0.9995, 0.9995, 0.9988, 0.9986, 0.9951, 0.9942, 0.9944, 0.9946, 0.9948, 0.9945, 0.9943, 0.9943, 0.9943, 0.9943, 0.9943, 0.9943, 0.9943, 0.9943, 0.9943, 0.9943, 0.9943, 0.9943, 0.9943, 0.9943, 0.9943, 0.9943, 0.9943, 0.9943, 0.9943, 0.9943, 0.96, 0.9543, 0.9643, 0.9691, 0.9903, 0.9931, 0.99, 0.9928, 0.9678, 0.9857, 0.9871, 0.9774, 0.9938, 0.9814, 0.9858, 0.9991, 0.9528, 0.9525, 0.9538, 0.9508, 0.9534, 0.956, 0.9567, 0.9725, 0.9163, 0.9504, 0.9943, 0.9956, 0.9956, 0.9951, 0.9935, 0.9954, 0.9953, 0.9952, 0.9944, 0.9954, 0.9951, 0.9948, 0.9939, 0.9995, 0.9983, 0.9999, 0.9999, 0.9999, 0.9999, 0.9998, 0.9998, 0.9998, 0.9996, 0.9999, 0.9999, 0.9962, 0.9961, 0.9995, 1.0, 1.0, 0.9999, 0.9998, 1.0, 1.0, 1.0, 0.9999, 1.0, 0.9999, 0.9997, 0.9984, 0.9944, 0.9945, 0.9922, 0.9943, 0.9943, 0.9943, 0.9943, 0.9943, 0.9942, 0.9943, 0.9941, 0.9943, 0.9943, 0.9866, 0.9773, 0.2403, 0.2254, 0.2237, 0.2376, 0.2314, 0.2404, 0.2229, 0.2124, 0.1505, 0.1413, 0.1567, 0.1705, 0.1772, 0.1682, 0.1626, 0.1634, 0.08315, 0.07164, 0.07864, 0.08052, 0.09252, 0.08979, 0.08267, 0.08639]): _vg.add([_i], _w, 'REPLACE')
_vg = ob_perseu_hand.vertex_groups.new(name='FK-main.L')
for _i, _w in zip([0, 1, 2, 3, 4, 5, 6, 7, 8, 9, 10, 11, 12, 13, 14, 15, 16, 17, 18, 19, 20, 21, 22, 23, 24, 25, 26, 27, 28, 29, 30, 255, 256, 257, 258, 259, 260, 261, 262, 263, 264, 265, 266, 267, 268, 269, 270, 271, 272, 273, 274, 275, 276, 277, 278, 279, 280, 281, 282, 283, 284, 285, 286, 287, 288, 289, 290, 291, 292, 293, 294, 295, 296, 297, 298, 299, 324, 325, 326, 327, 328, 332, 333, 343, 344, 345, 346, 348, 349], [0.1162, 0.06168, 0.1766, 0.2852, 0.6691, 0.6994, 0.8989, 0.8738, 0.9189, 0.8939, 0.7229, 0.7435, 0.2739, 0.188, 0.05952, 0.07762, 0.04978, 0.06339, 0.2259, 0.1787, 0.8453, 0.7617, 0.9213, 0.947, 0.8905, 0.8697, 0.6913, 0.7937, 0.1424, 0.04348, 0.04374, 0.1938, 0.05022, 0.05888, 0.2007, 0.7655, 0.8316, 0.9461, 0.9235, 0.9135, 0.9361, 0.7468, 0.8215, 0.1845, 0.2357, 0.0564, 0.05059, 0.1619, 0.0343, 0.1182, 0.2232, 0.2757, 0.2971, 0.3135, 0.1759, 0.115, 0.4032, 0.111, 0.2163, 0.1302, 0.3598, 0.2211, 0.4203, 0.1393, 0.08911, 0.2228, 0.4039, 0.5556, 0.2378, 0.241, 0.191, 0.2374, 0.1374, 0.1011, 0.004835, 0.02388, 0.004385, 0.008315, 0.001493, 0.01418, 0.002562, 0.2861, 0.007784, 0.07917, 0.09722, 0.08887, 0.08917, 0.04809, 0.06759]): _vg.add([_i], _w, 'REPLACE')
_vg = ob_perseu_hand.vertex_groups.new(name='FK-arm.L')
for _i, _w in zip([24, 25, 26, 27, 31, 33, 34, 35, 36, 37, 38, 39, 40, 41, 42, 43, 44, 45, 46, 47, 48, 49, 50, 52, 53, 54, 55, 56, 58, 59, 168, 169, 182, 183, 184, 185, 186, 187, 188, 190, 191, 247, 248, 249, 250, 251, 252, 253, 254, 271, 272, 273, 274, 275, 276, 277, 278, 279, 285, 292, 293, 294, 295, 296, 297, 298, 299, 300, 301, 302, 303, 304, 305, 306, 307, 308, 309, 310, 311, 312, 313, 314, 315, 316, 317, 318, 319, 320, 321, 322, 323, 324, 325, 326, 327, 328, 329, 330, 331, 332, 333, 334, 335, 336, 337, 338, 339, 340, 341, 342, 343, 344, 345, 346, 347, 348, 349], [0.06697, 0.08042, 0.05739, 0.03665, 0.05195, 0.004864, 0.06342, 0.1102, 0.1483, 0.1555, 0.1458, 0.02861, 0.02696, 0.02625, 0.0255, 0.0294, 0.02717, 0.02609, 0.02516, 0.02334, 0.02233, 0.02292, 0.02228, 0.02959, 0.005579, 0.02794, 0.04831, 0.007442, 0.01542, 0.02691, 0.0006228, 0.0009677, 0.03121, 0.02974, 0.02599, 0.03359, 0.02578, 0.02326, 0.02204, 0.06118, 0.02537, 0.2011, 0.07716, 0.08998, 0.2192, 0.6029, 0.5973, 0.7267, 0.747, 0.1481, 0.02537, 0.141, 0.5407, 0.4856, 0.6101, 0.1169, 0.08455, 0.05016, 0.007435, 0.6556, 0.6588, 0.5509, 0.5041, 0.1405, 0.1331, 0.01754, 0.02819, 0.7955, 0.8075, 0.673, 0.6624, 0.2137, 0.2423, 0.09155, 0.07827, 0.949, 0.9455, 0.9602, 0.9625, 0.8152, 0.8266, 0.8157, 0.8354, 0.2078, 0.2169, 0.2221, 0.2086, 0.07141, 0.06888, 0.06558, 0.0711, 0.9133, 0.9083, 0.783, 0.7708, 0.1843, 0.1984, 0.05602, 0.05246, 0.6117, 0.01057, 0.07696, 0.884, 0.8726, 0.7568, 0.2024, 0.7481, 0.06689, 0.2223, 0.0383, 0.716, 0.694, 0.8405, 0.8359, 0.04027, 0.1659, 0.1618]): _vg.add([_i], _w, 'REPLACE')
_vg = ob_perseu_hand.vertex_groups.new(name='FK-hand.L')
for _i, _w in zip([31, 32, 33, 34, 35, 36, 37, 38, 39, 40, 41, 42, 43, 44, 45, 46, 47, 48, 49, 50, 51, 52, 53, 54, 55, 56, 57, 58, 59, 60, 61, 62, 63, 64, 65, 66, 67, 68, 69, 70, 71, 72, 73, 74, 75, 76, 77, 78, 79, 80, 81, 82, 83, 84, 85, 86, 87, 88, 89, 90, 91, 92, 93, 94, 95, 96, 97, 98, 99, 100, 101, 102, 103, 104, 105, 106, 107, 108, 109, 110, 111, 112, 113, 114, 115, 116, 117, 118, 119, 120, 121, 122, 123, 124, 125, 126, 127, 128, 129, 130, 131, 132, 133, 134, 135, 136, 137, 138, 139, 140, 141, 142, 143, 144, 145, 146, 147, 148, 149, 150, 151, 152, 153, 154, 155, 156, 157, 158, 159, 160, 161, 162, 163, 164, 165, 166, 167, 168, 169, 170, 171, 172, 173, 175, 176, 177, 179, 180, 181, 182, 183, 184, 185, 186, 187, 188, 189, 190, 191, 192, 193, 194, 195, 196, 197, 198, 199, 200, 201, 202, 203, 204, 205, 206, 207, 208, 209, 210, 211, 212, 213, 214, 215, 216, 217, 218, 219, 220, 221, 222, 223, 224, 225, 226, 227, 228, 229, 230, 231, 232, 233, 234, 235, 236, 237, 238, 239, 240, 241, 242, 243, 244, 245, 246, 247, 250, 251, 252, 253, 254, 300, 301, 302, 303, 304, 305, 335, 336, 337, 338, 339, 341], [0.1622, 0.007096, 0.05455, 0.1836, 0.5663, 0.6081, 0.7493, 0.7919, 0.5455, 0.5584, 0.5488, 0.5599, 0.5374, 0.5638, 0.5389, 0.5606, 0.5736, 0.5793, 0.5745, 0.5787, 0.6945, 0.4955, 0.4458, 0.6212, 0.7397, 0.5207, 0.4351, 0.6144, 0.5579, 0.2354, 0.3096, 0.4558, 0.4609, 0.451, 0.4486, 0.3246, 0.305, 0.3026, 0.2913, 0.4022, 0.415, 0.3969, 0.4, 0.3497, 0.3309, 0.3346, 0.3218, 0.3887, 0.3929, 0.3786, 0.3787, 0.2747, 0.2437, 0.2009, 0.2021, 0.08421, 0.06467, 0.1077, 0.08584, 0.6086, 0.6799, 0.6643, 0.7024, 0.5273, 0.6388, 0.5899, 0.6579, 0.3007, 0.5039, 0.2803, 0.4687, 0.2201, 0.2441, 0.1936, 0.2206, 0.732, 0.7549, 0.7416, 0.7587, 0.116, 0.1532, 0.07794, 0.0312, 0.0303, 0.01295, 0.8717, 0.8652, 0.8738, 0.8654, 0.3045, 0.8239, 0.3109, 0.4277, 0.8509, 0.82, 0.8506, 0.8385, 0.7479, 0.8648, 0.6773, 0.6702, 0.8359, 0.8432, 0.8205, 0.8127, 0.05636, 0.1235, 0.06697, 0.09989, 0.06845, 0.08805, 0.07728, 0.07127, 0.07434, 0.0631, 0.07292, 0.07286, 0.07284, 0.0728, 0.07299, 0.07286, 0.07285, 0.07272, 0.07337, 0.07281, 0.07288, 0.07236, 0.07385, 0.07268, 0.07297, 0.07163, 0.07287, 0.07286, 0.07286, 0.07285, 0.06462, 0.02136, 0.4163, 0.8236, 0.05439, 0.04342, 0.3849, 0.3733, 0.9169, 0.1585, 0.1023, 0.2228, 0.3194, 0.9465, 0.4778, 0.5424, 0.5612, 0.5311, 0.5665, 0.5737, 0.5806, 0.3992, 0.688, 0.6402, 0.2693, 0.4672, 0.4529, 0.3293, 0.2941, 0.4084, 0.3977, 0.359, 0.3268, 0.4013, 0.3777, 0.2683, 0.1917, 0.08107, 0.1012, 0.6441, 0.6904, 0.5838, 0.6285, 0.3985, 0.3292, 0.2651, 0.199, 0.7467, 0.7558, 0.1437, 0.06731, 0.06102, 0.8715, 0.8721, 0.7044, 0.3492, 0.841, 0.8464, 0.8284, 0.6641, 0.8434, 0.8166, 0.08854, 0.08641, 0.08245, 0.07637, 0.06868, 0.0729, 0.07281, 0.07294, 0.07275, 0.07313, 0.07249, 0.07337, 0.072, 0.07286, 0.07285, 0.2131, 0.157, 0.06267, 0.06343, 0.1438, 0.1542, 0.1836, 0.1798, 0.1208, 0.1141, 0.09486, 0.1081, 0.04742, 0.04694, 0.05484, 0.06015, 0.04286, 0.004303, 0.05458, 0.001151]): _vg.add([_i], _w, 'REPLACE')
_vg = ob_perseu_hand.vertex_groups.new(name='IK-main.L')
for _i, _w in zip([0, 1, 2, 3, 4, 5, 6, 7, 8, 9, 10, 11, 12, 13, 14, 15, 16, 17, 18, 19, 20, 21, 22, 23, 24, 25, 26, 27, 28, 29, 30, 255, 256, 257, 258, 259, 260, 261, 262, 263, 264, 265, 266, 267, 268, 269, 270, 271, 272, 273, 274, 275, 277, 278, 279, 280, 281, 282, 283, 284, 285, 286, 287, 288, 289, 290, 291, 292, 294, 295, 296, 297, 298, 299, 328, 329, 330, 331, 332, 333, 342, 343, 344, 347, 348, 349], [0.8838, 0.9382, 0.8233, 0.7148, 0.3308, 0.3004, 0.1009, 0.1261, 0.08102, 0.1059, 0.2768, 0.2564, 0.7261, 0.8117, 0.94, 0.9222, 0.9454, 0.9309, 0.7694, 0.8183, 0.1522, 0.2318, 0.07458, 0.05027, 0.00325, 0.0133, 0.1957, 0.1266, 0.8021, 0.8461, 0.8641, 0.8055, 0.9487, 0.9397, 0.7978, 0.2331, 0.168, 0.05336, 0.07558, 0.07033, 0.05224, 0.2281, 0.168, 0.8046, 0.7448, 0.9223, 0.9317, 0.1926, 0.4171, 0.2653, 0.08475, 0.06653, 0.3147, 0.4974, 0.6181, 0.4476, 0.7684, 0.724, 0.8052, 0.5669, 0.6383, 0.5797, 0.8607, 0.9108, 0.7771, 0.596, 0.4444, 0.001401, 0.08462, 0.06407, 0.1785, 0.2403, 0.3713, 0.356, 0.01518, 0.03075, 0.05967, 0.05556, 0.004049, 0.4393, 0.1631, 0.01916, 0.007972, 0.1563, 0.1041, 0.08183]): _vg.add([_i], _w, 'REPLACE')
_vg = ob_perseu_hand.vertex_groups.new(name='IK-arm.L')
for _i, _w in zip([26, 27, 28, 29, 30, 31, 32, 33, 34, 35, 36, 59, 167, 247, 248, 249, 250, 251, 252, 253, 254, 271, 272, 273, 274, 275, 276, 277, 278, 279, 280, 281, 282, 283, 284, 285, 292, 293, 294, 295, 296, 297, 298, 299, 300, 301, 302, 303, 304, 305, 306, 307, 308, 309, 310, 311, 312, 313, 314, 315, 316, 317, 318, 319, 320, 321, 322, 323, 324, 325, 326, 327, 328, 329, 330, 331, 332, 333, 334, 335, 336, 337, 338, 339, 340, 341, 342, 343, 344, 345, 346, 347, 348, 349], [0.01584, 0.02214, 0.03466, 0.08871, 0.0792, 0.07971, 0.1247, 0.1011, 0.08792, 0.03214, 0.04806, 0.003808, 0.01957, 0.5602, 0.7004, 0.6896, 0.5455, 0.1673, 0.1648, 0.05486, 0.04108, 0.4968, 0.5018, 0.4383, 0.1222, 0.1712, 0.06231, 0.1166, 0.1789, 0.1812, 0.06099, 0.0822, 0.01455, 0.03233, 0.0148, 0.07342, 0.07842, 0.06692, 0.1477, 0.1936, 0.5431, 0.4941, 0.562, 0.5667, 0.05746, 0.05474, 0.1719, 0.1692, 0.6106, 0.5914, 0.7485, 0.7608, 0.03253, 0.03703, 0.02723, 0.02256, 0.1726, 0.1715, 0.1703, 0.1627, 0.7773, 0.78, 0.7641, 0.7884, 0.9151, 0.9274, 0.9209, 0.9252, 0.05303, 0.05628, 0.1746, 0.1839, 0.7565, 0.7368, 0.8723, 0.8788, 0.07254, 0.4957, 0.8418, 0.04385, 0.05125, 0.1639, 0.7063, 0.1636, 0.8524, 0.6927, 0.7716, 0.1606, 0.1793, 0.05627, 0.06172, 0.7739, 0.6676, 0.6884]): _vg.add([_i], _w, 'REPLACE')
_vg = ob_perseu_hand.vertex_groups.new(name='IK-hand.L')
for _i, _w in zip([31, 32, 33, 34, 35, 36, 37, 38, 39, 40, 41, 42, 43, 44, 45, 46, 47, 48, 49, 50, 51, 52, 53, 54, 55, 56, 57, 58, 59, 60, 61, 62, 63, 64, 65, 66, 67, 68, 69, 70, 71, 72, 73, 74, 75, 76, 77, 78, 79, 80, 81, 82, 83, 84, 85, 86, 87, 88, 89, 90, 91, 92, 93, 94, 95, 96, 97, 98, 99, 100, 101, 102, 103, 104, 105, 106, 107, 108, 109, 110, 111, 112, 113, 114, 115, 116, 117, 118, 119, 120, 121, 122, 123, 124, 125, 126, 127, 128, 129, 130, 131, 132, 133, 134, 135, 136, 137, 138, 139, 140, 141, 142, 143, 144, 145, 146, 147, 148, 149, 150, 151, 152, 153, 154, 155, 156, 157, 158, 159, 160, 161, 162, 163, 164, 165, 166, 167, 168, 169, 170, 171, 172, 173, 174, 175, 176, 177, 178, 179, 180, 181, 182, 183, 184, 185, 186, 187, 188, 189, 190, 191, 192, 193, 194, 195, 196, 197, 198, 199, 200, 201, 202, 203, 204, 205, 206, 207, 208, 209, 210, 211, 212, 213, 214, 215, 216, 217, 218, 219, 220, 221, 222, 223, 224, 225, 226, 227, 228, 229, 230, 231, 232, 233, 234, 235, 236, 237, 238, 239, 240, 241, 242, 243, 244, 245, 246, 247, 248, 249, 250, 251, 252, 253, 254, 302, 303, 304, 305, 306, 307, 334, 337, 338, 339, 340, 341], [0.699, 0.8216, 0.8158, 0.6641, 0.2813, 0.182, 0.0617, 0.03967, 0.2899, 0.2823, 0.2904, 0.2829, 0.2941, 0.2781, 0.2981, 0.2833, 0.2732, 0.2697, 0.2731, 0.2703, 0.1734, 0.3169, 0.3493, 0.2362, 0.1447, 0.3236, 0.3978, 0.2579, 0.3227, 0.732, 0.6643, 0.4769, 0.472, 0.4815, 0.4842, 0.5971, 0.6227, 0.6313, 0.6463, 0.5219, 0.5069, 0.5293, 0.526, 0.5737, 0.594, 0.595, 0.6102, 0.5345, 0.5182, 0.5477, 0.546, 0.6844, 0.7149, 0.7649, 0.7614, 0.894, 0.9222, 0.8712, 0.899, 0.3692, 0.2984, 0.3083, 0.2716, 0.4488, 0.3374, 0.3744, 0.3078, 0.6713, 0.4687, 0.6592, 0.4672, 0.754, 0.7327, 0.7637, 0.7413, 0.2503, 0.2282, 0.2401, 0.224, 0.8678, 0.8222, 0.8377, 0.9317, 0.936, 0.958, 0.1269, 0.1333, 0.1248, 0.1331, 0.6925, 0.1577, 0.685, 0.5661, 0.1475, 0.1779, 0.1478, 0.1598, 0.25, 0.1285, 0.3202, 0.326, 0.1623, 0.154, 0.1777, 0.1853, 0.9219, 0.6378, 0.911, 0.8224, 0.8695, 0.8447, 0.861, 0.8688, 0.855, 0.8844, 0.8653, 0.8653, 0.8652, 0.8654, 0.8652, 0.8654, 0.8651, 0.8655, 0.8649, 0.8656, 0.8645, 0.866, 0.8645, 0.866, 0.8636, 0.8674, 0.8653, 0.8653, 0.8653, 0.8653, 0.8611, 0.916, 0.5445, 0.07287, 0.8709, 0.9418, 0.597, 0.1639, 0.9391, 0.06212, 0.6016, 0.8715, 0.9614, 0.7534, 0.4266, 0.02182, 0.3418, 0.2926, 0.2814, 0.2989, 0.2782, 0.2734, 0.269, 0.4242, 0.186, 0.2299, 0.6994, 0.4667, 0.4801, 0.5775, 0.6423, 0.5144, 0.5288, 0.562, 0.6046, 0.519, 0.5487, 0.6873, 0.7719, 0.8989, 0.8786, 0.3342, 0.2811, 0.393, 0.3263, 0.5753, 0.5213, 0.7107, 0.7474, 0.2363, 0.2268, 0.8308, 0.8859, 0.9115, 0.1271, 0.1265, 0.2881, 0.6453, 0.1571, 0.152, 0.1676, 0.3328, 0.1543, 0.1816, 0.8499, 0.8764, 0.8533, 0.862, 0.87, 0.8653, 0.8653, 0.8653, 0.8653, 0.8652, 0.8655, 0.8651, 0.866, 0.8653, 0.8653, 0.618, 0.8161, 0.1741, 0.1991, 0.1953, 0.1715, 0.08561, 0.0806, 0.01443, 0.004063, 0.05991, 0.05821, 0.1256, 0.1175, 0.1388, 0.1413, 0.06862, 0.01519, 0.06335, 0.0152, 0.06897, 0.05927]): _vg.add([_i], _w, 'REPLACE')
_vg = ob_perseu_hand.vertex_groups.new(name='IK-pole-target-hand.L')
_m = ob_perseu_hand.modifiers.new('Armature', 'ARMATURE')
_m.object = ob_armature

# ---- collection membership
scene.collection.objects.link(ob_circle)
scene.collection.objects.link(ob_plane)
scene.collection.objects.link(ob_arrow)
scene.collection.objects.link(ob_armature)
col_collection_1.objects.link(ob_perseu_hand)

# ---- scene / render settings (as saved in the file)
scene.frame_start = 1; scene.frame_end = 250; scene.frame_set(1)
scene.render.engine = 'BLENDER_EEVEE_NEXT'
scene.render.image_settings.color_mode = 'RGB'
scene.render.image_settings.compression = 90
scene.render.resolution_x = 640
scene.render.resolution_y = 480
scene.render.dither_intensity = 0.0
scene.render.bake_margin = 4
scene.render.bake_bias = 0.0
scene.cycles.use_denoising = False
scene.cycles.samples = 10
scene.cycles.sampling_pattern = 'TABULATED_SOBOL'
scene.cycles.light_sampling_threshold = 0.0
scene.cycles.use_adaptive_sampling = False
scene.cycles.use_light_tree = False
scene.cycles.blur_glossy = 0.0
scene.cycles.volume_bounces = 1
scene.cycles.pixel_filter_type = 'GAUSSIAN'
scene.cycles.sample_clamp_indirect = 0.0
scene.view_settings.view_transform = 'Standard'
bpy.context.view_layer.update()

# ---- added for rendering (the .blend has no active camera and no usable light): camera, sun
cam_auto = bpy.data.cameras.new('AutoCamera')
cam_auto.lens = 50.0
cam_auto.sensor_width = 36.0
cam_auto.clip_end = 1000.0
ob_auto_camera = bpy.data.objects.new('AutoCamera', cam_auto)
scene.collection.objects.link(ob_auto_camera)
ob_auto_camera.location = (2.30589, -1.82552, 2.09522)
ob_auto_camera.rotation_euler = (1.09748, -7.21219e-08, 0.694738)
scene.camera = ob_auto_camera
light_auto_sun = bpy.data.lights.new('AutoSun', 'SUN')
light_auto_sun.energy = 3.0
light_auto_sun.angle = 0.0523599
ob_auto_sun = bpy.data.objects.new('AutoSun', light_auto_sun)
scene.collection.objects.link(ob_auto_sun)
ob_auto_sun.rotation_euler = (0.872665, 0.174533, 0.523599)
bpy.context.view_layer.update()
